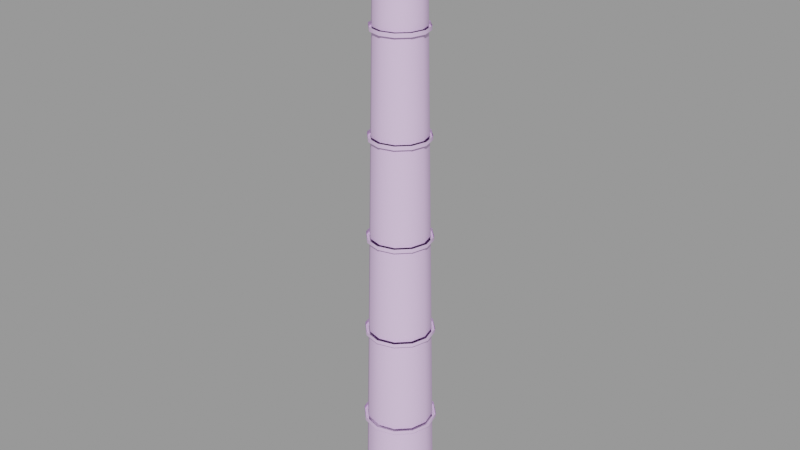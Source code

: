 # Source: smoke_stack_skybox001.blend  (saved by Blender 2.92.15; exported with 4.5.12 LTS)
import bpy
from mathutils import Matrix  # noqa: F401  (used for matrix-valued properties, if any)

bpy.ops.wm.read_factory_settings(use_empty=True)
scene = bpy.context.scene
scene.name = 'smoke_stack_skybox001.qc'

# ---- collections
col_smoke_stack_skybox001 = bpy.data.collections.new('smoke_stack_skybox001'); scene.collection.children.link(col_smoke_stack_skybox001)

# ---- materials (node trees are filled in below, after node groups)
mat_smoke_stack001 = bpy.data.materials.new('smoke_stack001')
mat_smoke_stack001.use_transparent_shadow = False
mat_smoke_stack001.diffuse_color = (0.8168, 0.588, 0.929, 1.0)

# ---- material node trees

# ---- meshes
me_smoke_stack_skybox001_reference = bpy.data.meshes.new('smoke_stack_skybox001_reference')
me_smoke_stack_skybox001_reference.from_pydata([(-3.661, -2e-06, 34.53), (-3.17, 1.83, 34.09), (-3.661, -1e-06, 34.09), (-3.17, 1.83, 34.53), (-1.83, 3.17, 34.09), (-1.83, 3.17, 34.53), (0.0, 3.661, 34.09), (0.0, 3.661, 34.53), (1.83, 3.17, 34.09), (1.83, 3.17, 34.53), (3.17, 1.83, 34.09), (3.17, 1.83, 34.53), (3.661, -1e-06, 34.09), (3.661, -2e-06, 34.53), (3.17, -1.83, 34.09), (3.17, -1.83, 34.53), (1.83, -3.17, 34.09), (1.83, -3.17, 34.53), (0.0, -3.661, 34.09), (0.0, -3.661, 34.53), (-1.83, -3.17, 34.09), (-1.83, -3.17, 34.53), (-3.17, -1.83, 34.09), (-3.17, -1.83, 34.53), (2.205, 3.82, 0.2188), (2.25, 3.897, 0.0), (0.0, 4.5, 0.0), (3.82, 2.205, 0.2188), (3.897, 2.25, 0.0), (4.411, 0.0, 0.2188), (4.5, 0.0, 0.0), (3.82, -2.205, 0.2188), (3.897, -2.25, 0.0), (2.205, -3.82, 0.2188), (2.25, -3.897, 0.0), (0.0, -4.411, 0.2188), (0.0, -4.5, 0.0), (-2.205, -3.82, 0.2188), (-2.25, -3.897, 0.0), (-3.82, -2.205, 0.2188), (-3.897, -2.25, 0.0), (-4.411, 0.0, 0.2188), (-4.5, 0.0, 0.0), (-3.82, 2.205, 0.2188), (-3.897, 2.25, 0.0), (-2.205, 3.82, 0.2188), (-2.25, 3.897, 0.0), (0.0, 4.411, 0.2188), (-1.647, -2.853, 34.09), (0.0, -3.295, 34.09), (1.647, -2.853, 34.09), (2.853, -1.647, 34.09), (3.295, -1e-06, 34.09), (2.853, 1.647, 34.09), (1.647, 2.853, 34.09), (0.0, 3.295, 34.09), (-1.647, 2.853, 34.09), (-2.853, 1.647, 34.09), (-3.295, -1e-06, 34.09), (-2.853, -1.647, 34.09), (-2.269, 1.31, 68.62), (-2.845, -3e-06, 57.41), (-2.62, -3e-06, 68.62), (-2.464, 1.422, 57.41), (-1.31, 2.269, 68.62), (-1.422, 2.464, 57.41), (0.0, 2.62, 68.62), (0.0, 2.845, 57.41), (1.31, 2.269, 68.62), (1.422, 2.464, 57.41), (2.269, 1.31, 68.62), (2.464, 1.422, 57.41), (2.62, -3e-06, 68.62), (2.845, -3e-06, 57.41), (2.269, -1.31, 68.62), (2.464, -1.422, 57.41), (1.31, -2.269, 68.62), (1.422, -2.464, 57.41), (0.0, -2.62, 68.62), (0.0, -2.845, 57.41), (-1.31, -2.269, 68.62), (-1.422, -2.464, 57.41), (-2.269, -1.31, 68.62), (-2.464, -1.422, 57.41), (-3.387, 1.955, 22.66), (-1.76, 3.048, 22.66), (-3.048, 1.76, 22.66), (-3.911, -1e-06, 22.66), (-3.52, -1e-06, 22.66), (-3.387, -1.955, 22.66), (-3.048, -1.76, 22.66), (-1.76, -3.048, 22.66), (-1.955, -3.387, 22.66), (0.0, -3.52, 22.66), (0.0, -3.911, 22.66), (1.76, -3.048, 22.66), (1.955, -3.387, 22.66), (3.048, -1.76, 22.66), (3.387, -1.955, 22.66), (3.52, -1e-06, 22.66), (3.911, -1e-06, 22.66), (3.048, 1.76, 22.66), (3.387, 1.955, 22.66), (1.76, 3.048, 22.66), (1.955, 3.387, 22.66), (0.0, 3.911, 22.66), (0.0, 3.52, 22.66), (-1.955, 3.387, 22.66), (2.911, -3e-06, 70.69), (2.521, 1.455, 71.12), (2.911, -3e-06, 71.12), (2.521, 1.455, 70.69), (1.455, 2.521, 71.12), (1.455, 2.521, 70.69), (0.0, 2.911, 71.12), (0.0, 2.911, 70.69), (-1.455, 2.521, 71.12), (-1.455, 2.521, 70.69), (-2.521, 1.455, 71.12), (-2.521, 1.455, 70.69), (-2.911, -3e-06, 71.12), (-2.911, -3e-06, 70.69), (-2.521, -1.455, 70.69), (-2.521, -1.455, 71.12), (-1.455, -2.521, 71.12), (-1.455, -2.521, 70.69), (0.0, -2.911, 71.12), (0.0, -2.911, 70.69), (1.455, -2.521, 71.12), (1.455, -2.521, 70.69), (2.521, -1.455, 71.12), (2.521, -1.455, 70.69), (-3.911, -1e-06, 23.09), (-3.387, 1.955, 23.09), (-1.955, 3.387, 23.09), (0.0, 3.911, 23.09), (1.955, 3.387, 23.09), (3.387, 1.955, 23.09), (3.911, -1e-06, 23.09), (3.387, -1.955, 23.09), (1.955, -3.387, 23.09), (0.0, -3.911, 23.09), (-1.955, -3.387, 23.09), (-3.387, -1.955, 23.09), (-3.603, 2.08, 11.22), (-1.872, 3.243, 11.22), (-3.243, 1.872, 11.22), (-4.161, 0.0, 11.22), (-3.745, 0.0, 11.22), (-3.603, -2.08, 11.22), (-3.243, -1.872, 11.22), (-1.872, -3.243, 11.22), (-2.08, -3.603, 11.22), (0.0, -3.745, 11.22), (0.0, -4.161, 11.22), (1.872, -3.243, 11.22), (2.08, -3.603, 11.22), (3.243, -1.872, 11.22), (3.603, -2.08, 11.22), (3.745, 0.0, 11.22), (4.161, 0.0, 11.22), (3.243, 1.872, 11.22), (3.603, 2.08, 11.22), (1.872, 3.243, 11.22), (2.08, 3.603, 11.22), (0.0, 4.161, 11.22), (0.0, 3.745, 11.22), (-2.08, 3.603, 11.22), (-4.161, -1e-06, 11.66), (-3.603, 2.08, 11.66), (-2.08, 3.603, 11.66), (0.0, 4.161, 11.66), (2.08, 3.603, 11.66), (3.603, 2.08, 11.66), (4.161, -1e-06, 11.66), (3.603, -2.08, 11.66), (2.08, -3.603, 11.66), (0.0, -4.161, 11.66), (-2.08, -3.603, 11.66), (-3.603, -2.08, 11.66), (-2.464, 1.422, 56.97), (-3.07, -2e-06, 45.97), (-2.845, -2e-06, 56.97), (-2.658, 1.535, 45.97), (-1.422, 2.464, 56.97), (-1.535, 2.658, 45.97), (0.0, 2.845, 56.97), (0.0, 3.07, 45.97), (1.422, 2.464, 56.97), (1.535, 2.658, 45.97), (2.464, 1.422, 56.97), (2.658, 1.535, 45.97), (2.845, -2e-06, 56.97), (3.07, -2e-06, 45.97), (2.464, -1.422, 56.97), (2.658, -1.535, 45.97), (1.422, -2.464, 56.97), (1.535, -2.658, 45.97), (0.0, -2.845, 56.97), (0.0, -3.07, 45.97), (-1.422, -2.464, 56.97), (-1.535, -2.658, 45.97), (-2.464, -1.422, 56.97), (-2.658, -1.535, 45.97), (-2.658, 1.535, 45.53), (-3.295, -2e-06, 34.53), (-3.07, -2e-06, 45.53), (-2.853, 1.647, 34.53), (-1.535, 2.658, 45.53), (-1.647, 2.853, 34.53), (0.0, 3.07, 45.53), (0.0, 3.295, 34.53), (1.535, 2.658, 45.53), (1.647, 2.853, 34.53), (2.658, 1.535, 45.53), (2.853, 1.647, 34.53), (3.07, -2e-06, 45.53), (3.295, -2e-06, 34.53), (2.658, -1.535, 45.53), (2.853, -1.647, 34.53), (1.535, -2.658, 45.53), (1.647, -2.853, 34.53), (0.0, -3.07, 45.53), (0.0, -3.295, 34.53), (-1.535, -2.658, 45.53), (-1.647, -2.853, 34.53), (-2.658, -1.535, 45.53), (-2.853, -1.647, 34.53), (-3.745, -1e-06, 11.66), (-3.243, 1.872, 11.66), (-1.872, 3.243, 11.66), (0.0, 3.745, 11.66), (1.872, 3.243, 11.66), (3.243, 1.872, 11.66), (3.745, -1e-06, 11.66), (3.243, -1.872, 11.66), (1.872, -3.243, 11.66), (0.0, -3.745, 11.66), (-1.872, -3.243, 11.66), (-3.243, -1.872, 11.66), (-3.52, -1e-06, 23.09), (-3.048, 1.76, 23.09), (-1.76, 3.048, 23.09), (0.0, 3.52, 23.09), (1.76, 3.048, 23.09), (3.048, 1.76, 23.09), (3.52, -1e-06, 23.09), (3.048, -1.76, 23.09), (1.76, -3.048, 23.09), (0.0, -3.52, 23.09), (-1.76, -3.048, 23.09), (-3.048, -1.76, 23.09), (-3.161, -2e-06, 56.97), (-2.737, 1.58, 56.97), (-1.58, 2.737, 56.97), (0.0, 3.161, 56.97), (1.58, 2.737, 56.97), (2.737, 1.58, 56.97), (3.161, -2e-06, 56.97), (2.737, -1.58, 56.97), (1.58, -2.737, 56.97), (0.0, -3.161, 56.97), (-1.58, -2.737, 56.97), (-2.737, -1.58, 56.97), (-1.705, 2.954, 45.53), (-2.954, 1.705, 45.53), (-3.411, -2e-06, 45.53), (-2.954, -1.705, 45.53), (-1.705, -2.954, 45.53), (0.0, -3.411, 45.53), (1.705, -2.954, 45.53), (2.954, -1.705, 45.53), (3.411, -2e-06, 45.53), (2.954, 1.705, 45.53), (1.705, 2.954, 45.53), (0.0, 3.411, 45.53), (0.0, -3.97, 0.2188), (-1.985, -3.438, 0.2188), (-3.438, -1.985, 0.2188), (-3.97, 0.0, 0.2188), (-3.438, 1.985, 0.2188), (-1.985, 3.438, 0.2188), (0.0, 3.97, 0.2188), (1.985, 3.438, 0.2188), (3.438, 1.985, 0.2188), (3.97, 0.0, 0.2188), (3.438, -1.985, 0.2188), (1.985, -3.438, 0.2188), (2.622, -3e-06, 69.06), (2.271, 1.311, 70.69), (2.622, -3e-06, 70.69), (2.271, 1.311, 69.06), (1.311, 2.271, 70.69), (1.311, 2.271, 69.06), (0.0, 2.622, 70.69), (0.0, 2.622, 69.06), (-1.311, 2.271, 70.69), (-1.311, 2.271, 69.06), (-2.271, 1.311, 70.69), (-2.271, 1.311, 69.06), (-2.622, -3e-06, 69.06), (-2.622, -3e-06, 70.69), (-2.271, -1.311, 69.06), (-2.271, -1.311, 70.69), (-1.311, -2.271, 70.69), (-1.311, -2.271, 69.06), (0.0, -2.622, 70.69), (0.0, -2.622, 69.06), (1.311, -2.271, 70.69), (1.311, -2.271, 69.06), (2.271, -1.311, 70.69), (2.271, -1.311, 69.06), (-3.411, -2e-06, 45.97), (-2.954, 1.705, 45.97), (-1.705, 2.954, 45.97), (0.0, 3.411, 45.97), (1.705, 2.954, 45.97), (2.954, 1.705, 45.97), (3.411, -2e-06, 45.97), (2.954, -1.705, 45.97), (1.705, -2.954, 45.97), (0.0, -3.411, 45.97), (-1.705, -2.954, 45.97), (-2.954, -1.705, 45.97), (-1.58, 2.737, 57.41), (0.0, 3.161, 57.41), (-2.737, 1.58, 57.41), (-3.161, -3e-06, 57.41), (-2.737, -1.58, 57.41), (-1.58, -2.737, 57.41), (0.0, -3.161, 57.41), (1.58, -2.737, 57.41), (2.737, -1.58, 57.41), (3.161, -3e-06, 57.41), (2.737, 1.58, 57.41), (1.58, 2.737, 57.41), (0.0, 2.911, 68.62), (-1.455, 2.521, 69.06), (0.0, 2.911, 69.06), (-1.455, 2.521, 68.62), (-2.521, 1.455, 69.06), (-2.521, 1.455, 68.62), (-2.911, -3e-06, 69.06), (-2.911, -3e-06, 68.62), (-2.521, -1.455, 68.62), (-2.521, -1.455, 69.06), (-1.455, -2.521, 69.06), (-1.455, -2.521, 68.62), (0.0, -2.911, 69.06), (0.0, -2.911, 68.62), (1.455, -2.521, 69.06), (1.455, -2.521, 68.62), (2.521, -1.455, 69.06), (2.521, -1.455, 68.62), (2.911, -3e-06, 69.06), (2.911, -3e-06, 68.62), (2.521, 1.455, 69.06), (2.521, 1.455, 68.62), (1.455, 2.521, 69.06), (1.455, 2.521, 68.62)], [], [(0, 1, 2), (0, 3, 1), (4, 1, 3), (4, 3, 5), (6, 4, 5), (6, 5, 7), (8, 6, 7), (8, 7, 9), (10, 8, 9), (10, 9, 11), (12, 10, 11), (12, 11, 13), (14, 12, 13), (14, 13, 15), (16, 14, 15), (16, 15, 17), (18, 16, 17), (18, 17, 19), (20, 18, 19), (20, 19, 21), (22, 20, 21), (22, 21, 23), (22, 23, 0), (22, 0, 2), (24, 25, 26), (27, 25, 24), (27, 28, 25), (29, 28, 27), (29, 30, 28), (31, 30, 29), (31, 32, 30), (33, 32, 31), (33, 34, 32), (35, 34, 33), (35, 36, 34), (37, 36, 35), (37, 38, 36), (39, 38, 37), (39, 40, 38), (41, 40, 39), (41, 42, 40), (43, 42, 41), (43, 44, 42), (45, 44, 43), (45, 46, 44), (47, 46, 45), (47, 26, 46), (24, 26, 47), (48, 20, 22), (49, 20, 48), (49, 18, 20), (50, 18, 49), (50, 16, 18), (16, 50, 51), (16, 51, 14), (14, 51, 52), (14, 52, 12), (12, 52, 53), (12, 53, 10), (10, 53, 54), (10, 54, 8), (6, 8, 54), (6, 54, 55), (4, 6, 55), (4, 55, 56), (1, 4, 56), (1, 56, 57), (2, 1, 57), (2, 57, 58), (58, 22, 2), (58, 59, 22), (48, 22, 59), (60, 61, 62), (60, 63, 61), (64, 63, 60), (64, 65, 63), (66, 65, 64), (66, 67, 65), (68, 67, 66), (68, 69, 67), (70, 69, 68), (70, 71, 69), (72, 71, 70), (72, 73, 71), (74, 73, 72), (74, 75, 73), (76, 75, 74), (76, 77, 75), (78, 77, 76), (78, 79, 77), (80, 79, 78), (80, 81, 79), (82, 81, 80), (82, 83, 81), (62, 83, 82), (62, 61, 83), (84, 85, 86), (87, 84, 86), (87, 86, 88), (88, 89, 87), (88, 90, 89), (91, 89, 90), (91, 92, 89), (93, 92, 91), (93, 94, 92), (95, 94, 93), (95, 96, 94), (96, 95, 97), (96, 97, 98), (98, 97, 99), (98, 99, 100), (100, 99, 101), (100, 101, 102), (102, 101, 103), (102, 103, 104), (105, 104, 103), (105, 103, 106), (107, 105, 106), (107, 106, 85), (84, 107, 85), (108, 109, 110), (108, 111, 109), (111, 112, 109), (111, 113, 112), (113, 114, 112), (113, 115, 114), (115, 116, 114), (115, 117, 116), (117, 118, 116), (117, 119, 118), (120, 118, 119), (120, 119, 121), (122, 120, 121), (122, 123, 120), (122, 124, 123), (122, 125, 124), (125, 126, 124), (125, 127, 126), (127, 128, 126), (127, 129, 128), (129, 130, 128), (129, 131, 130), (131, 110, 130), (131, 108, 110), (132, 84, 87), (132, 133, 84), (107, 84, 133), (107, 133, 134), (105, 107, 134), (105, 134, 135), (104, 105, 135), (104, 135, 136), (102, 104, 136), (102, 136, 137), (100, 102, 137), (100, 137, 138), (98, 100, 138), (98, 138, 139), (96, 98, 139), (96, 139, 140), (94, 96, 140), (94, 140, 141), (92, 94, 141), (92, 141, 142), (89, 92, 142), (89, 142, 143), (89, 143, 132), (89, 132, 87), (144, 145, 146), (147, 144, 146), (147, 146, 148), (148, 149, 147), (148, 150, 149), (151, 149, 150), (151, 152, 149), (153, 152, 151), (153, 154, 152), (155, 154, 153), (155, 156, 154), (156, 155, 157), (156, 157, 158), (158, 157, 159), (158, 159, 160), (160, 159, 161), (160, 161, 162), (162, 161, 163), (162, 163, 164), (165, 164, 163), (165, 163, 166), (167, 165, 166), (167, 166, 145), (144, 167, 145), (168, 144, 147), (168, 169, 144), (167, 144, 169), (167, 169, 170), (165, 167, 170), (165, 170, 171), (164, 165, 171), (164, 171, 172), (162, 164, 172), (162, 172, 173), (160, 162, 173), (160, 173, 174), (158, 160, 174), (158, 174, 175), (156, 158, 175), (156, 175, 176), (154, 156, 176), (154, 176, 177), (152, 154, 177), (152, 177, 178), (149, 152, 178), (149, 178, 179), (149, 179, 168), (149, 168, 147), (180, 181, 182), (180, 183, 181), (184, 183, 180), (184, 185, 183), (186, 185, 184), (186, 187, 185), (188, 187, 186), (188, 189, 187), (190, 189, 188), (190, 191, 189), (192, 191, 190), (192, 193, 191), (194, 193, 192), (194, 195, 193), (196, 195, 194), (196, 197, 195), (198, 197, 196), (198, 199, 197), (200, 199, 198), (200, 201, 199), (202, 201, 200), (202, 203, 201), (182, 203, 202), (182, 181, 203), (204, 205, 206), (204, 207, 205), (208, 207, 204), (208, 209, 207), (210, 209, 208), (210, 211, 209), (212, 211, 210), (212, 213, 211), (214, 213, 212), (214, 215, 213), (216, 215, 214), (216, 217, 215), (218, 217, 216), (218, 219, 217), (220, 219, 218), (220, 221, 219), (222, 221, 220), (222, 223, 221), (224, 223, 222), (224, 225, 223), (226, 225, 224), (226, 227, 225), (206, 227, 226), (206, 205, 227), (86, 228, 88), (86, 229, 228), (85, 229, 86), (85, 230, 229), (106, 230, 85), (106, 231, 230), (103, 231, 106), (103, 232, 231), (101, 232, 103), (101, 233, 232), (99, 233, 101), (99, 234, 233), (97, 234, 99), (97, 235, 234), (95, 235, 97), (95, 236, 235), (93, 236, 95), (93, 237, 236), (91, 237, 93), (91, 238, 237), (90, 238, 91), (90, 239, 238), (88, 239, 90), (88, 228, 239), (57, 240, 58), (57, 241, 240), (56, 241, 57), (56, 242, 241), (55, 242, 56), (55, 243, 242), (54, 243, 55), (54, 244, 243), (53, 244, 54), (53, 245, 244), (52, 245, 53), (52, 246, 245), (51, 246, 52), (51, 247, 246), (50, 247, 51), (50, 248, 247), (49, 248, 50), (49, 249, 248), (48, 249, 49), (48, 250, 249), (59, 250, 48), (59, 251, 250), (58, 251, 59), (58, 240, 251), (252, 253, 180), (253, 184, 180), (253, 254, 184), (254, 186, 184), (254, 255, 186), (255, 188, 186), (255, 256, 188), (257, 188, 256), (257, 190, 188), (258, 190, 257), (258, 192, 190), (259, 192, 258), (259, 194, 192), (260, 194, 259), (260, 196, 194), (196, 260, 261), (196, 261, 198), (198, 261, 262), (198, 262, 200), (200, 262, 263), (200, 263, 202), (182, 202, 263), (182, 263, 252), (252, 180, 182), (264, 210, 208), (265, 264, 208), (265, 208, 204), (266, 265, 204), (266, 204, 206), (206, 267, 266), (206, 226, 267), (224, 267, 226), (224, 268, 267), (222, 268, 224), (222, 269, 268), (220, 269, 222), (220, 270, 269), (270, 220, 218), (270, 218, 271), (271, 218, 216), (271, 216, 272), (272, 216, 214), (272, 214, 273), (273, 214, 212), (273, 212, 274), (275, 274, 212), (275, 212, 210), (264, 275, 210), (37, 276, 277), (39, 37, 277), (39, 277, 278), (39, 278, 279), (39, 279, 41), (280, 41, 279), (280, 43, 41), (45, 43, 280), (45, 280, 281), (47, 45, 281), (47, 281, 282), (24, 47, 282), (24, 282, 283), (27, 24, 283), (27, 283, 284), (29, 27, 284), (29, 284, 285), (31, 29, 285), (31, 285, 286), (33, 31, 286), (33, 286, 287), (35, 33, 287), (35, 287, 276), (37, 35, 276), (146, 279, 148), (146, 280, 279), (145, 280, 146), (145, 281, 280), (166, 281, 145), (166, 282, 281), (163, 282, 166), (163, 283, 282), (161, 283, 163), (161, 284, 283), (159, 284, 161), (159, 285, 284), (157, 285, 159), (157, 286, 285), (155, 286, 157), (155, 287, 286), (153, 287, 155), (153, 276, 287), (151, 276, 153), (151, 277, 276), (150, 277, 151), (150, 278, 277), (148, 278, 150), (148, 279, 278), (288, 289, 290), (288, 291, 289), (292, 289, 291), (292, 291, 293), (294, 292, 293), (294, 293, 295), (296, 294, 295), (296, 295, 297), (298, 296, 297), (298, 297, 299), (300, 298, 299), (300, 301, 298), (302, 301, 300), (302, 303, 301), (302, 304, 303), (302, 305, 304), (305, 306, 304), (305, 307, 306), (307, 308, 306), (307, 309, 308), (309, 310, 308), (309, 311, 310), (311, 290, 310), (311, 288, 290), (312, 265, 266), (312, 313, 265), (264, 265, 313), (264, 313, 314), (275, 264, 314), (275, 314, 315), (274, 275, 315), (274, 315, 316), (273, 274, 316), (273, 316, 317), (272, 273, 317), (272, 317, 318), (271, 272, 318), (271, 318, 319), (270, 271, 319), (270, 319, 320), (269, 270, 320), (269, 320, 321), (268, 269, 321), (268, 321, 322), (267, 268, 322), (267, 322, 323), (267, 323, 312), (267, 312, 266), (255, 324, 325), (255, 254, 324), (254, 326, 324), (254, 253, 326), (327, 326, 253), (327, 253, 252), (263, 327, 252), (263, 328, 327), (263, 329, 328), (263, 262, 329), (262, 330, 329), (262, 261, 330), (261, 331, 330), (261, 260, 331), (260, 332, 331), (260, 259, 332), (259, 333, 332), (259, 258, 333), (258, 334, 333), (258, 257, 334), (257, 335, 334), (257, 256, 335), (256, 325, 335), (256, 255, 325), (336, 337, 338), (336, 339, 337), (339, 340, 337), (339, 341, 340), (342, 340, 341), (342, 341, 343), (344, 342, 343), (344, 345, 342), (344, 346, 345), (344, 347, 346), (347, 348, 346), (347, 349, 348), (349, 350, 348), (349, 351, 350), (351, 352, 350), (351, 353, 352), (353, 354, 352), (353, 355, 354), (355, 356, 354), (355, 357, 356), (357, 358, 356), (357, 359, 358), (359, 338, 358), (359, 336, 338), (127, 306, 308), (125, 306, 127), (125, 304, 306), (122, 304, 125), (122, 303, 304), (301, 303, 122), (301, 122, 121), (121, 298, 301), (121, 119, 298), (117, 298, 119), (117, 296, 298), (115, 296, 117), (115, 294, 296), (113, 294, 115), (113, 292, 294), (111, 292, 113), (111, 289, 292), (108, 289, 111), (108, 290, 289), (131, 290, 108), (131, 310, 290), (129, 310, 131), (129, 308, 310), (127, 308, 129), (60, 341, 339), (343, 341, 60), (343, 60, 62), (344, 343, 62), (344, 62, 82), (82, 347, 344), (82, 80, 347), (80, 349, 347), (80, 78, 349), (78, 351, 349), (78, 76, 351), (76, 353, 351), (76, 74, 353), (74, 355, 353), (74, 72, 355), (70, 355, 72), (70, 357, 355), (68, 357, 70), (68, 359, 357), (66, 359, 68), (66, 336, 359), (64, 336, 66), (64, 339, 336), (60, 339, 64)])
me_smoke_stack_skybox001_reference.polygons.foreach_set('use_smooth', [True] * 552)
_k = set([(1, 2), (1, 4), (2, 22), (4, 6), (6, 8), (8, 10), (10, 12), (12, 14), (14, 16), (16, 18), (18, 20), (20, 22), (24, 27), (24, 47), (27, 29), (29, 31), (31, 33), (33, 35), (35, 37), (37, 39), (39, 41), (41, 43), (43, 45), (45, 47), (48, 49), (48, 59), (49, 50), (50, 51), (51, 52), (52, 53), (53, 54), (54, 55), (55, 56), (56, 57), (57, 58), (58, 59), (60, 62), (60, 64), (62, 82), (64, 66), (66, 68), (68, 70), (70, 72), (72, 74), (74, 76), (76, 78), (78, 80), (80, 82), (84, 87), (84, 107), (85, 86), (85, 106), (86, 88), (87, 89), (88, 90), (89, 92), (90, 91), (91, 93), (92, 94), (93, 95), (94, 96), (95, 97), (96, 98), (97, 99), (98, 100), (99, 101), (100, 102), (101, 103), (102, 104), (103, 106), (104, 105), (105, 107), (108, 111), (108, 131), (111, 113), (113, 115), (115, 117), (117, 119), (119, 121), (121, 122), (122, 125), (125, 127), (127, 129), (129, 131), (144, 147), (144, 167), (145, 146), (145, 166), (146, 148), (147, 149), (148, 150), (149, 152), (150, 151), (151, 153), (152, 154), (153, 155), (154, 156), (155, 157), (156, 158), (157, 159), (158, 160), (159, 161), (160, 162), (161, 163), (162, 164), (163, 166), (164, 165), (165, 167), (180, 182), (180, 184), (182, 202), (184, 186), (186, 188), (188, 190), (190, 192), (192, 194), (194, 196), (196, 198), (198, 200), (200, 202), (204, 206), (204, 208), (206, 226), (208, 210), (210, 212), (212, 214), (214, 216), (216, 218), (218, 220), (220, 222), (222, 224), (224, 226), (252, 253), (252, 263), (253, 254), (254, 255), (255, 256), (256, 257), (257, 258), (258, 259), (259, 260), (260, 261), (261, 262), (262, 263), (264, 265), (264, 275), (265, 266), (266, 267), (267, 268), (268, 269), (269, 270), (270, 271), (271, 272), (272, 273), (273, 274), (274, 275), (276, 277), (276, 287), (277, 278), (278, 279), (279, 280), (280, 281), (281, 282), (282, 283), (283, 284), (284, 285), (285, 286), (286, 287), (289, 290), (289, 292), (290, 310), (292, 294), (294, 296), (296, 298), (298, 301), (301, 303), (303, 304), (304, 306), (306, 308), (308, 310), (336, 339), (336, 359), (339, 341), (341, 343), (343, 344), (344, 347), (347, 349), (349, 351), (351, 353), (353, 355), (355, 357), (357, 359)])
me_smoke_stack_skybox001_reference.attributes.new('sharp_edge', 'BOOLEAN', 'EDGE').data.foreach_set('value', [ (min(e.vertices), max(e.vertices)) in _k for e in me_smoke_stack_skybox001_reference.edges])
_uv = me_smoke_stack_skybox001_reference.uv_layers.new(name='UVMap')
_uv.uv.foreach_set('vector', [0.06966, 0.4608, 0.0478, 0.4574, 0.06966, 0.4574, 0.06966, 0.4608, 0.0478, 0.4608, 0.0478, 0.4574, 0.02593, 0.4574, 0.0478, 0.4574, 0.0478, 0.4608, 0.02593, 0.4574, 0.0478, 0.4608, 0.02593, 0.4608, 0.004065, 0.4574, 0.02593, 0.4574, 0.02593, 0.4608, 0.004065, 0.4574, 0.02593, 0.4608, 0.004065, 0.4608, 0.2446, 0.4574, 0.2665, 0.4574, 0.2665, 0.4608, 0.2446, 0.4574, 0.2665, 0.4608, 0.2446, 0.4608, 0.2227, 0.4574, 0.2446, 0.4574, 0.2446, 0.4608, 0.2227, 0.4574, 0.2446, 0.4608, 0.2227, 0.4608, 0.2009, 0.4574, 0.2227, 0.4574, 0.2227, 0.4608, 0.2009, 0.4574, 0.2227, 0.4608, 0.2009, 0.4608, 0.179, 0.4574, 0.2009, 0.4574, 0.2009, 0.4608, 0.179, 0.4574, 0.2009, 0.4608, 0.179, 0.4608, 0.1571, 0.4574, 0.179, 0.4574, 0.179, 0.4608, 0.1571, 0.4574, 0.179, 0.4608, 0.1571, 0.4608, 0.1353, 0.4574, 0.1571, 0.4574, 0.1571, 0.4608, 0.1353, 0.4574, 0.1571, 0.4608, 0.1353, 0.4608, 0.1134, 0.4574, 0.1353, 0.4574, 0.1353, 0.4608, 0.1134, 0.4574, 0.1353, 0.4608, 0.1134, 0.4608, 0.09153, 0.4574, 0.1134, 0.4574, 0.1134, 0.4608, 0.09153, 0.4574, 0.1134, 0.4608, 0.09153, 0.4608, 0.09153, 0.4574, 0.09153, 0.4608, 0.06966, 0.4608, 0.09153, 0.4574, 0.06966, 0.4608, 0.06966, 0.4574, 0.367, 0.4233, 0.3678, 0.4228, 0.3744, 0.4474, 0.3493, 0.4056, 0.3678, 0.4228, 0.367, 0.4233, 0.3493, 0.4056, 0.3498, 0.4048, 0.3678, 0.4228, 0.3251, 0.3991, 0.3498, 0.4048, 0.3493, 0.4056, 0.3251, 0.3991, 0.3251, 0.3982, 0.3498, 0.4048, 0.301, 0.4056, 0.3251, 0.3982, 0.3251, 0.3991, 0.301, 0.4056, 0.3005, 0.4048, 0.3251, 0.3982, 0.2833, 0.4233, 0.3005, 0.4048, 0.301, 0.4056, 0.2833, 0.4233, 0.2825, 0.4228, 0.3005, 0.4048, 0.2768, 0.4474, 0.2825, 0.4228, 0.2833, 0.4233, 0.2768, 0.4474, 0.2759, 0.4474, 0.2825, 0.4228, 0.2833, 0.4716, 0.2759, 0.4474, 0.2768, 0.4474, 0.2833, 0.4716, 0.2825, 0.4721, 0.2759, 0.4474, 0.301, 0.4893, 0.2825, 0.4721, 0.2833, 0.4716, 0.301, 0.4893, 0.3005, 0.4901, 0.2825, 0.4721, 0.3251, 0.4958, 0.3005, 0.4901, 0.301, 0.4893, 0.3251, 0.4958, 0.3251, 0.4967, 0.3005, 0.4901, 0.3493, 0.4893, 0.3251, 0.4967, 0.3251, 0.4958, 0.3493, 0.4893, 0.3498, 0.4901, 0.3251, 0.4967, 0.367, 0.4716, 0.3498, 0.4901, 0.3493, 0.4893, 0.367, 0.4716, 0.3678, 0.4721, 0.3498, 0.4901, 0.3735, 0.4474, 0.3678, 0.4721, 0.367, 0.4716, 0.3735, 0.4474, 0.3744, 0.4474, 0.3678, 0.4721, 0.367, 0.4233, 0.3744, 0.4474, 0.3735, 0.4474, 0.3627, 0.9689, 0.3668, 0.9713, 0.3492, 0.9889, 0.3685, 0.9473, 0.3668, 0.9713, 0.3627, 0.9689, 0.3685, 0.9473, 0.3733, 0.9473, 0.3668, 0.9713, 0.3627, 0.9256, 0.3733, 0.9473, 0.3685, 0.9473, 0.3627, 0.9256, 0.3668, 0.9232, 0.3733, 0.9473, 0.3668, 0.9232, 0.3627, 0.9256, 0.3468, 0.9098, 0.3668, 0.9232, 0.3468, 0.9098, 0.3492, 0.9056, 0.3492, 0.9056, 0.3468, 0.9098, 0.3251, 0.904, 0.3492, 0.9056, 0.3251, 0.904, 0.3251, 0.8992, 0.3251, 0.8992, 0.3251, 0.904, 0.3035, 0.9098, 0.3251, 0.8992, 0.3035, 0.9098, 0.3011, 0.9056, 0.3011, 0.9056, 0.3035, 0.9098, 0.2876, 0.9256, 0.3011, 0.9056, 0.2876, 0.9256, 0.2835, 0.9232, 0.277, 0.9473, 0.2835, 0.9232, 0.2876, 0.9256, 0.277, 0.9473, 0.2876, 0.9256, 0.2818, 0.9473, 0.2835, 0.9713, 0.277, 0.9473, 0.2818, 0.9473, 0.2835, 0.9713, 0.2818, 0.9473, 0.2876, 0.9689, 0.3011, 0.9889, 0.2835, 0.9713, 0.2876, 0.9689, 0.3011, 0.9889, 0.2876, 0.9689, 0.3035, 0.9848, 0.3251, 0.9954, 0.3011, 0.9889, 0.3035, 0.9848, 0.3251, 0.9954, 0.3035, 0.9848, 0.3251, 0.9906, 0.3251, 0.9906, 0.3492, 0.9889, 0.3251, 0.9954, 0.3251, 0.9906, 0.3468, 0.9848, 0.3492, 0.9889, 0.3627, 0.9689, 0.3492, 0.9889, 0.3468, 0.9848, 0.0478, 0.9094, 0.06966, 0.7622, 0.06966, 0.9094, 0.0478, 0.9094, 0.0478, 0.7622, 0.06966, 0.7622, 0.02593, 0.9094, 0.0478, 0.7622, 0.0478, 0.9094, 0.02593, 0.9094, 0.02593, 0.7622, 0.0478, 0.7622, 0.004065, 0.9094, 0.02593, 0.7622, 0.02593, 0.9094, 0.004065, 0.9094, 0.004065, 0.7622, 0.02593, 0.7622, 0.2446, 0.9094, 0.2665, 0.7622, 0.2665, 0.9094, 0.2446, 0.9094, 0.2446, 0.7622, 0.2665, 0.7622, 0.2227, 0.9094, 0.2446, 0.7622, 0.2446, 0.9094, 0.2227, 0.9094, 0.2227, 0.7622, 0.2446, 0.7622, 0.2009, 0.9094, 0.2227, 0.7622, 0.2227, 0.9094, 0.2009, 0.9094, 0.2009, 0.7622, 0.2227, 0.7622, 0.179, 0.9094, 0.2009, 0.7622, 0.2009, 0.9094, 0.179, 0.9094, 0.179, 0.7622, 0.2009, 0.7622, 0.1571, 0.9094, 0.179, 0.7622, 0.179, 0.9094, 0.1571, 0.9094, 0.1571, 0.7622, 0.179, 0.7622, 0.1353, 0.9094, 0.1571, 0.7622, 0.1571, 0.9094, 0.1353, 0.9094, 0.1353, 0.7622, 0.1571, 0.7622, 0.1134, 0.9094, 0.1353, 0.7622, 0.1353, 0.9094, 0.1134, 0.9094, 0.1134, 0.7622, 0.1353, 0.7622, 0.09153, 0.9094, 0.1134, 0.7622, 0.1134, 0.9094, 0.09153, 0.9094, 0.09153, 0.7622, 0.1134, 0.7622, 0.06966, 0.9094, 0.09153, 0.7622, 0.09153, 0.9094, 0.06966, 0.9094, 0.06966, 0.7622, 0.09153, 0.7622, 0.3011, 0.7888, 0.2876, 0.7688, 0.3035, 0.7846, 0.3251, 0.7953, 0.3011, 0.7888, 0.3035, 0.7846, 0.3251, 0.7953, 0.3035, 0.7846, 0.3251, 0.7904, 0.3251, 0.7904, 0.3492, 0.7888, 0.3251, 0.7953, 0.3251, 0.7904, 0.3468, 0.7846, 0.3492, 0.7888, 0.3627, 0.7688, 0.3492, 0.7888, 0.3468, 0.7846, 0.3627, 0.7688, 0.3669, 0.7712, 0.3492, 0.7888, 0.3685, 0.7471, 0.3669, 0.7712, 0.3627, 0.7688, 0.3685, 0.7471, 0.3733, 0.7471, 0.3669, 0.7712, 0.3627, 0.7254, 0.3733, 0.7471, 0.3685, 0.7471, 0.3627, 0.7254, 0.3669, 0.723, 0.3733, 0.7471, 0.3669, 0.723, 0.3627, 0.7254, 0.3468, 0.7095, 0.3669, 0.723, 0.3468, 0.7095, 0.3492, 0.7053, 0.3492, 0.7053, 0.3468, 0.7095, 0.3251, 0.7037, 0.3492, 0.7053, 0.3251, 0.7037, 0.3251, 0.6989, 0.3251, 0.6989, 0.3251, 0.7037, 0.3035, 0.7095, 0.3251, 0.6989, 0.3035, 0.7095, 0.3011, 0.7053, 0.3011, 0.7053, 0.3035, 0.7095, 0.2876, 0.7254, 0.3011, 0.7053, 0.2876, 0.7254, 0.2834, 0.723, 0.277, 0.7471, 0.2834, 0.723, 0.2876, 0.7254, 0.277, 0.7471, 0.2876, 0.7254, 0.2818, 0.7471, 0.2834, 0.7712, 0.277, 0.7471, 0.2818, 0.7471, 0.2834, 0.7712, 0.2818, 0.7471, 0.2876, 0.7688, 0.3011, 0.7888, 0.2834, 0.7712, 0.2876, 0.7688, 0.2009, 0.9377, 0.2227, 0.9411, 0.2009, 0.9411, 0.2009, 0.9377, 0.2227, 0.9377, 0.2227, 0.9411, 0.2227, 0.9377, 0.2446, 0.9411, 0.2227, 0.9411, 0.2227, 0.9377, 0.2446, 0.9377, 0.2446, 0.9411, 0.2446, 0.9377, 0.2665, 0.9411, 0.2446, 0.9411, 0.2446, 0.9377, 0.2665, 0.9377, 0.2665, 0.9411, 0.004065, 0.9377, 0.02593, 0.9411, 0.004065, 0.9411, 0.004065, 0.9377, 0.02593, 0.9377, 0.02593, 0.9411, 0.02593, 0.9377, 0.0478, 0.9411, 0.02593, 0.9411, 0.02593, 0.9377, 0.0478, 0.9377, 0.0478, 0.9411, 0.06966, 0.9411, 0.0478, 0.9411, 0.0478, 0.9377, 0.06966, 0.9411, 0.0478, 0.9377, 0.06966, 0.9377, 0.09153, 0.9377, 0.06966, 0.9411, 0.06966, 0.9377, 0.09153, 0.9377, 0.09153, 0.9411, 0.06966, 0.9411, 0.09153, 0.9377, 0.1134, 0.9411, 0.09153, 0.9411, 0.09153, 0.9377, 0.1134, 0.9377, 0.1134, 0.9411, 0.1134, 0.9377, 0.1353, 0.9411, 0.1134, 0.9411, 0.1134, 0.9377, 0.1353, 0.9377, 0.1353, 0.9411, 0.1353, 0.9377, 0.1571, 0.9411, 0.1353, 0.9411, 0.1353, 0.9377, 0.1571, 0.9377, 0.1571, 0.9411, 0.1571, 0.9377, 0.179, 0.9411, 0.1571, 0.9411, 0.1571, 0.9377, 0.179, 0.9377, 0.179, 0.9411, 0.179, 0.9377, 0.2009, 0.9411, 0.179, 0.9411, 0.179, 0.9377, 0.2009, 0.9377, 0.2009, 0.9411, 0.06966, 0.3107, 0.0478, 0.3073, 0.06966, 0.3073, 0.06966, 0.3107, 0.0478, 0.3107, 0.0478, 0.3073, 0.02593, 0.3073, 0.0478, 0.3073, 0.0478, 0.3107, 0.02593, 0.3073, 0.0478, 0.3107, 0.02593, 0.3107, 0.004065, 0.3073, 0.02593, 0.3073, 0.02593, 0.3107, 0.004065, 0.3073, 0.02593, 0.3107, 0.004065, 0.3107, 0.2446, 0.3073, 0.2665, 0.3073, 0.2665, 0.3107, 0.2446, 0.3073, 0.2665, 0.3107, 0.2446, 0.3107, 0.2227, 0.3073, 0.2446, 0.3073, 0.2446, 0.3107, 0.2227, 0.3073, 0.2446, 0.3107, 0.2227, 0.3107, 0.2009, 0.3073, 0.2227, 0.3073, 0.2227, 0.3107, 0.2009, 0.3073, 0.2227, 0.3107, 0.2009, 0.3107, 0.179, 0.3073, 0.2009, 0.3073, 0.2009, 0.3107, 0.179, 0.3073, 0.2009, 0.3107, 0.179, 0.3107, 0.1571, 0.3073, 0.179, 0.3073, 0.179, 0.3107, 0.1571, 0.3073, 0.179, 0.3107, 0.1571, 0.3107, 0.1353, 0.3073, 0.1571, 0.3073, 0.1571, 0.3107, 0.1353, 0.3073, 0.1571, 0.3107, 0.1353, 0.3107, 0.1134, 0.3073, 0.1353, 0.3073, 0.1353, 0.3107, 0.1134, 0.3073, 0.1353, 0.3107, 0.1134, 0.3107, 0.09153, 0.3073, 0.1134, 0.3073, 0.1134, 0.3107, 0.09153, 0.3073, 0.1134, 0.3107, 0.09153, 0.3107, 0.09153, 0.3073, 0.09153, 0.3107, 0.06966, 0.3107, 0.09153, 0.3073, 0.06966, 0.3107, 0.06966, 0.3073, 0.301, 0.589, 0.2875, 0.5689, 0.3034, 0.5848, 0.3251, 0.5955, 0.301, 0.589, 0.3034, 0.5848, 0.3251, 0.5955, 0.3034, 0.5848, 0.3251, 0.5906, 0.3251, 0.5906, 0.3493, 0.589, 0.3251, 0.5955, 0.3251, 0.5906, 0.3469, 0.5848, 0.3493, 0.589, 0.3628, 0.5689, 0.3493, 0.589, 0.3469, 0.5848, 0.3628, 0.5689, 0.3669, 0.5713, 0.3493, 0.589, 0.3686, 0.5472, 0.3669, 0.5713, 0.3628, 0.5689, 0.3686, 0.5472, 0.3734, 0.5472, 0.3669, 0.5713, 0.3628, 0.5255, 0.3734, 0.5472, 0.3686, 0.5472, 0.3628, 0.5255, 0.3669, 0.5231, 0.3734, 0.5472, 0.3669, 0.5231, 0.3628, 0.5255, 0.3469, 0.5096, 0.3669, 0.5231, 0.3469, 0.5096, 0.3493, 0.5054, 0.3493, 0.5054, 0.3469, 0.5096, 0.3251, 0.5038, 0.3493, 0.5054, 0.3251, 0.5038, 0.3251, 0.499, 0.3251, 0.499, 0.3251, 0.5038, 0.3034, 0.5096, 0.3251, 0.499, 0.3034, 0.5096, 0.301, 0.5054, 0.301, 0.5054, 0.3034, 0.5096, 0.2875, 0.5255, 0.301, 0.5054, 0.2875, 0.5255, 0.2834, 0.5231, 0.2769, 0.5472, 0.2834, 0.5231, 0.2875, 0.5255, 0.2769, 0.5472, 0.2875, 0.5255, 0.2817, 0.5472, 0.2834, 0.5713, 0.2769, 0.5472, 0.2817, 0.5472, 0.2834, 0.5713, 0.2817, 0.5472, 0.2875, 0.5689, 0.301, 0.589, 0.2834, 0.5713, 0.2875, 0.5689, 0.06966, 0.1606, 0.0478, 0.1572, 0.06966, 0.1572, 0.06966, 0.1606, 0.0478, 0.1606, 0.0478, 0.1572, 0.02593, 0.1572, 0.0478, 0.1572, 0.0478, 0.1606, 0.02593, 0.1572, 0.0478, 0.1606, 0.02593, 0.1606, 0.004065, 0.1572, 0.02593, 0.1572, 0.02593, 0.1606, 0.004065, 0.1572, 0.02593, 0.1606, 0.004065, 0.1606, 0.2446, 0.1572, 0.2665, 0.1572, 0.2665, 0.1606, 0.2446, 0.1572, 0.2665, 0.1606, 0.2446, 0.1606, 0.2227, 0.1572, 0.2446, 0.1572, 0.2446, 0.1606, 0.2227, 0.1572, 0.2446, 0.1606, 0.2227, 0.1606, 0.2009, 0.1572, 0.2227, 0.1572, 0.2227, 0.1606, 0.2009, 0.1572, 0.2227, 0.1606, 0.2009, 0.1606, 0.179, 0.1572, 0.2009, 0.1572, 0.2009, 0.1606, 0.179, 0.1572, 0.2009, 0.1606, 0.179, 0.1606, 0.1571, 0.1572, 0.179, 0.1572, 0.179, 0.1606, 0.1571, 0.1572, 0.179, 0.1606, 0.1571, 0.1606, 0.1353, 0.1572, 0.1571, 0.1572, 0.1571, 0.1606, 0.1353, 0.1572, 0.1571, 0.1606, 0.1353, 0.1606, 0.1134, 0.1572, 0.1353, 0.1572, 0.1353, 0.1606, 0.1134, 0.1572, 0.1353, 0.1606, 0.1134, 0.1606, 0.09153, 0.1572, 0.1134, 0.1572, 0.1134, 0.1606, 0.09153, 0.1572, 0.1134, 0.1606, 0.09153, 0.1606, 0.09153, 0.1572, 0.09153, 0.1606, 0.06966, 0.1606, 0.09153, 0.1572, 0.06966, 0.1606, 0.06966, 0.1572, 0.0478, 0.7564, 0.06966, 0.6121, 0.06966, 0.7564, 0.0478, 0.7564, 0.0478, 0.6121, 0.06966, 0.6121, 0.02593, 0.7564, 0.0478, 0.6121, 0.0478, 0.7564, 0.02593, 0.7564, 0.02593, 0.6121, 0.0478, 0.6121, 0.004065, 0.7564, 0.02593, 0.6121, 0.02593, 0.7564, 0.004065, 0.7564, 0.004065, 0.6121, 0.02593, 0.6121, 0.2446, 0.7564, 0.2665, 0.6121, 0.2665, 0.7564, 0.2446, 0.7564, 0.2446, 0.6121, 0.2665, 0.6121, 0.2227, 0.7564, 0.2446, 0.6121, 0.2446, 0.7564, 0.2227, 0.7564, 0.2227, 0.6121, 0.2446, 0.6121, 0.2009, 0.7564, 0.2227, 0.6121, 0.2227, 0.7564, 0.2009, 0.7564, 0.2009, 0.6121, 0.2227, 0.6121, 0.179, 0.7564, 0.2009, 0.6121, 0.2009, 0.7564, 0.179, 0.7564, 0.179, 0.6121, 0.2009, 0.6121, 0.1571, 0.7564, 0.179, 0.6121, 0.179, 0.7564, 0.1571, 0.7564, 0.1571, 0.6121, 0.179, 0.6121, 0.1353, 0.7564, 0.1571, 0.6121, 0.1571, 0.7564, 0.1353, 0.7564, 0.1353, 0.6121, 0.1571, 0.6121, 0.1134, 0.7564, 0.1353, 0.6121, 0.1353, 0.7564, 0.1134, 0.7564, 0.1134, 0.6121, 0.1353, 0.6121, 0.09153, 0.7564, 0.1134, 0.6121, 0.1134, 0.7564, 0.09153, 0.7564, 0.09153, 0.6121, 0.1134, 0.6121, 0.06966, 0.7564, 0.09153, 0.6121, 0.09153, 0.7564, 0.06966, 0.7564, 0.06966, 0.6121, 0.09153, 0.6121, 0.0478, 0.6063, 0.06966, 0.462, 0.06966, 0.6063, 0.0478, 0.6063, 0.0478, 0.462, 0.06966, 0.462, 0.02593, 0.6063, 0.0478, 0.462, 0.0478, 0.6063, 0.02593, 0.6063, 0.02593, 0.462, 0.0478, 0.462, 0.004065, 0.6063, 0.02593, 0.462, 0.02593, 0.6063, 0.004065, 0.6063, 0.004065, 0.462, 0.02593, 0.462, 0.2446, 0.6063, 0.2665, 0.462, 0.2665, 0.6063, 0.2446, 0.6063, 0.2446, 0.462, 0.2665, 0.462, 0.2227, 0.6063, 0.2446, 0.462, 0.2446, 0.6063, 0.2227, 0.6063, 0.2227, 0.462, 0.2446, 0.462, 0.2009, 0.6063, 0.2227, 0.462, 0.2227, 0.6063, 0.2009, 0.6063, 0.2009, 0.462, 0.2227, 0.462, 0.179, 0.6063, 0.2009, 0.462, 0.2009, 0.6063, 0.179, 0.6063, 0.179, 0.462, 0.2009, 0.462, 0.1571, 0.6063, 0.179, 0.462, 0.179, 0.6063, 0.1571, 0.6063, 0.1571, 0.462, 0.179, 0.462, 0.1353, 0.6063, 0.1571, 0.462, 0.1571, 0.6063, 0.1353, 0.6063, 0.1353, 0.462, 0.1571, 0.462, 0.1134, 0.6063, 0.1353, 0.462, 0.1353, 0.6063, 0.1134, 0.6063, 0.1134, 0.462, 0.1353, 0.462, 0.09153, 0.6063, 0.1134, 0.462, 0.1134, 0.6063, 0.09153, 0.6063, 0.09153, 0.462, 0.1134, 0.462, 0.06966, 0.6063, 0.09153, 0.462, 0.09153, 0.6063, 0.06966, 0.6063, 0.06966, 0.462, 0.09153, 0.462, 0.0478, 0.3061, 0.06966, 0.1618, 0.06966, 0.3061, 0.0478, 0.3061, 0.0478, 0.1618, 0.06966, 0.1618, 0.02593, 0.3061, 0.0478, 0.1618, 0.0478, 0.3061, 0.02593, 0.3061, 0.02593, 0.1618, 0.0478, 0.1618, 0.004065, 0.3061, 0.02593, 0.1618, 0.02593, 0.3061, 0.004065, 0.3061, 0.004065, 0.1618, 0.02593, 0.1618, 0.2446, 0.3061, 0.2665, 0.1618, 0.2665, 0.3061, 0.2446, 0.3061, 0.2446, 0.1618, 0.2665, 0.1618, 0.2227, 0.3061, 0.2446, 0.1618, 0.2446, 0.3061, 0.2227, 0.3061, 0.2227, 0.1618, 0.2446, 0.1618, 0.2009, 0.3061, 0.2227, 0.1618, 0.2227, 0.3061, 0.2009, 0.3061, 0.2009, 0.1618, 0.2227, 0.1618, 0.179, 0.3061, 0.2009, 0.1618, 0.2009, 0.3061, 0.179, 0.3061, 0.179, 0.1618, 0.2009, 0.1618, 0.1571, 0.3061, 0.179, 0.1618, 0.179, 0.3061, 0.1571, 0.3061, 0.1571, 0.1618, 0.179, 0.1618, 0.1353, 0.3061, 0.1571, 0.1618, 0.1571, 0.3061, 0.1353, 0.3061, 0.1353, 0.1618, 0.1571, 0.1618, 0.1134, 0.3061, 0.1353, 0.1618, 0.1353, 0.3061, 0.1134, 0.3061, 0.1134, 0.1618, 0.1353, 0.1618, 0.09153, 0.3061, 0.1134, 0.1618, 0.1134, 0.3061, 0.09153, 0.3061, 0.09153, 0.1618, 0.1134, 0.1618, 0.06966, 0.3061, 0.09153, 0.1618, 0.09153, 0.3061, 0.06966, 0.3061, 0.06966, 0.1618, 0.09153, 0.1618, 0.0478, 0.4562, 0.06966, 0.3119, 0.06966, 0.4562, 0.0478, 0.4562, 0.0478, 0.3119, 0.06966, 0.3119, 0.02593, 0.4562, 0.0478, 0.3119, 0.0478, 0.4562, 0.02593, 0.4562, 0.02593, 0.3119, 0.0478, 0.3119, 0.004065, 0.4562, 0.02593, 0.3119, 0.02593, 0.4562, 0.004065, 0.4562, 0.004065, 0.3119, 0.02593, 0.3119, 0.2446, 0.4562, 0.2665, 0.3119, 0.2665, 0.4562, 0.2446, 0.4562, 0.2446, 0.3119, 0.2665, 0.3119, 0.2227, 0.4562, 0.2446, 0.3119, 0.2446, 0.4562, 0.2227, 0.4562, 0.2227, 0.3119, 0.2446, 0.3119, 0.2009, 0.4562, 0.2227, 0.3119, 0.2227, 0.4562, 0.2009, 0.4562, 0.2009, 0.3119, 0.2227, 0.3119, 0.179, 0.4562, 0.2009, 0.3119, 0.2009, 0.4562, 0.179, 0.4562, 0.179, 0.3119, 0.2009, 0.3119, 0.1571, 0.4562, 0.179, 0.3119, 0.179, 0.4562, 0.1571, 0.4562, 0.1571, 0.3119, 0.179, 0.3119, 0.1353, 0.4562, 0.1571, 0.3119, 0.1571, 0.4562, 0.1353, 0.4562, 0.1353, 0.3119, 0.1571, 0.3119, 0.1134, 0.4562, 0.1353, 0.3119, 0.1353, 0.4562, 0.1134, 0.4562, 0.1134, 0.3119, 0.1353, 0.3119, 0.09153, 0.4562, 0.1134, 0.3119, 0.1134, 0.4562, 0.09153, 0.4562, 0.09153, 0.3119, 0.1134, 0.3119, 0.06966, 0.4562, 0.09153, 0.3119, 0.09153, 0.4562, 0.06966, 0.4562, 0.06966, 0.3119, 0.09153, 0.3119, 0.4272, 0.496, 0.4033, 0.4896, 0.4057, 0.4854, 0.4033, 0.4896, 0.3899, 0.4696, 0.4057, 0.4854, 0.4033, 0.4896, 0.3857, 0.472, 0.3899, 0.4696, 0.3857, 0.472, 0.3841, 0.448, 0.3899, 0.4696, 0.3857, 0.472, 0.3793, 0.448, 0.3841, 0.448, 0.3793, 0.448, 0.3899, 0.4265, 0.3841, 0.448, 0.3793, 0.448, 0.3857, 0.4241, 0.3899, 0.4265, 0.4033, 0.4065, 0.3899, 0.4265, 0.3857, 0.4241, 0.4033, 0.4065, 0.4057, 0.4107, 0.3899, 0.4265, 0.4272, 0.4001, 0.4057, 0.4107, 0.4033, 0.4065, 0.4272, 0.4001, 0.4272, 0.4049, 0.4057, 0.4107, 0.4512, 0.4065, 0.4272, 0.4049, 0.4272, 0.4001, 0.4512, 0.4065, 0.4488, 0.4107, 0.4272, 0.4049, 0.4688, 0.4241, 0.4488, 0.4107, 0.4512, 0.4065, 0.4688, 0.4241, 0.4646, 0.4265, 0.4488, 0.4107, 0.4646, 0.4265, 0.4688, 0.4241, 0.4752, 0.448, 0.4646, 0.4265, 0.4752, 0.448, 0.4704, 0.448, 0.4704, 0.448, 0.4752, 0.448, 0.4688, 0.472, 0.4704, 0.448, 0.4688, 0.472, 0.4646, 0.4696, 0.4646, 0.4696, 0.4688, 0.472, 0.4512, 0.4896, 0.4646, 0.4696, 0.4512, 0.4896, 0.4488, 0.4854, 0.4272, 0.4912, 0.4488, 0.4854, 0.4512, 0.4896, 0.4272, 0.4912, 0.4512, 0.4896, 0.4272, 0.496, 0.4272, 0.496, 0.4057, 0.4854, 0.4272, 0.4912, 0.3856, 0.2723, 0.384, 0.2483, 0.3898, 0.2699, 0.4032, 0.2899, 0.3856, 0.2723, 0.3898, 0.2699, 0.4032, 0.2899, 0.3898, 0.2699, 0.4056, 0.2857, 0.4272, 0.2963, 0.4032, 0.2899, 0.4056, 0.2857, 0.4272, 0.2963, 0.4056, 0.2857, 0.4272, 0.2915, 0.4272, 0.2915, 0.4513, 0.2899, 0.4272, 0.2963, 0.4272, 0.2915, 0.4489, 0.2857, 0.4513, 0.2899, 0.4647, 0.2699, 0.4513, 0.2899, 0.4489, 0.2857, 0.4647, 0.2699, 0.4688, 0.2723, 0.4513, 0.2899, 0.4705, 0.2483, 0.4688, 0.2723, 0.4647, 0.2699, 0.4705, 0.2483, 0.4753, 0.2483, 0.4688, 0.2723, 0.4647, 0.2267, 0.4753, 0.2483, 0.4705, 0.2483, 0.4647, 0.2267, 0.4688, 0.2243, 0.4753, 0.2483, 0.4688, 0.2243, 0.4647, 0.2267, 0.4489, 0.2108, 0.4688, 0.2243, 0.4489, 0.2108, 0.4513, 0.2067, 0.4513, 0.2067, 0.4489, 0.2108, 0.4272, 0.2051, 0.4513, 0.2067, 0.4272, 0.2051, 0.4272, 0.2003, 0.4272, 0.2003, 0.4272, 0.2051, 0.4056, 0.2108, 0.4272, 0.2003, 0.4056, 0.2108, 0.4032, 0.2067, 0.4032, 0.2067, 0.4056, 0.2108, 0.3898, 0.2267, 0.4032, 0.2067, 0.3898, 0.2267, 0.3856, 0.2243, 0.3792, 0.2483, 0.3856, 0.2243, 0.3898, 0.2267, 0.3792, 0.2483, 0.3898, 0.2267, 0.384, 0.2483, 0.3856, 0.2723, 0.3792, 0.2483, 0.384, 0.2483, 0.2833, 0.4716, 0.2817, 0.4474, 0.2875, 0.4692, 0.301, 0.4893, 0.2833, 0.4716, 0.2875, 0.4692, 0.301, 0.4893, 0.2875, 0.4692, 0.3034, 0.4851, 0.301, 0.4893, 0.3034, 0.4851, 0.3251, 0.4909, 0.301, 0.4893, 0.3251, 0.4909, 0.3251, 0.4958, 0.3469, 0.4851, 0.3251, 0.4958, 0.3251, 0.4909, 0.3469, 0.4851, 0.3493, 0.4893, 0.3251, 0.4958, 0.367, 0.4716, 0.3493, 0.4893, 0.3469, 0.4851, 0.367, 0.4716, 0.3469, 0.4851, 0.3628, 0.4692, 0.3735, 0.4474, 0.367, 0.4716, 0.3628, 0.4692, 0.3735, 0.4474, 0.3628, 0.4692, 0.3686, 0.4474, 0.367, 0.4233, 0.3735, 0.4474, 0.3686, 0.4474, 0.367, 0.4233, 0.3686, 0.4474, 0.3628, 0.4257, 0.3493, 0.4056, 0.367, 0.4233, 0.3628, 0.4257, 0.3493, 0.4056, 0.3628, 0.4257, 0.3469, 0.4098, 0.3251, 0.3991, 0.3493, 0.4056, 0.3469, 0.4098, 0.3251, 0.3991, 0.3469, 0.4098, 0.3251, 0.404, 0.301, 0.4056, 0.3251, 0.3991, 0.3251, 0.404, 0.301, 0.4056, 0.3251, 0.404, 0.3034, 0.4098, 0.2833, 0.4233, 0.301, 0.4056, 0.3034, 0.4098, 0.2833, 0.4233, 0.3034, 0.4098, 0.2875, 0.4257, 0.2768, 0.4474, 0.2833, 0.4233, 0.2875, 0.4257, 0.2768, 0.4474, 0.2875, 0.4257, 0.2817, 0.4474, 0.2833, 0.4716, 0.2768, 0.4474, 0.2817, 0.4474, 0.0478, 0.156, 0.06966, 0.01166, 0.06966, 0.156, 0.0478, 0.156, 0.0478, 0.01166, 0.06966, 0.01166, 0.02593, 0.156, 0.0478, 0.01166, 0.0478, 0.156, 0.02593, 0.156, 0.02593, 0.01166, 0.0478, 0.01166, 0.004065, 0.156, 0.02593, 0.01166, 0.02593, 0.156, 0.004065, 0.156, 0.004065, 0.01166, 0.02593, 0.01166, 0.2446, 0.156, 0.2665, 0.01166, 0.2665, 0.156, 0.2446, 0.156, 0.2446, 0.01166, 0.2665, 0.01166, 0.2227, 0.156, 0.2446, 0.01166, 0.2446, 0.156, 0.2227, 0.156, 0.2227, 0.01166, 0.2446, 0.01166, 0.2009, 0.156, 0.2227, 0.01166, 0.2227, 0.156, 0.2009, 0.156, 0.2009, 0.01166, 0.2227, 0.01166, 0.179, 0.156, 0.2009, 0.01166, 0.2009, 0.156, 0.179, 0.156, 0.179, 0.01166, 0.2009, 0.01166, 0.1571, 0.156, 0.179, 0.01166, 0.179, 0.156, 0.1571, 0.156, 0.1571, 0.01166, 0.179, 0.01166, 0.1353, 0.156, 0.1571, 0.01166, 0.1571, 0.156, 0.1353, 0.156, 0.1353, 0.01166, 0.1571, 0.01166, 0.1134, 0.156, 0.1353, 0.01166, 0.1353, 0.156, 0.1134, 0.156, 0.1134, 0.01166, 0.1353, 0.01166, 0.09153, 0.156, 0.1134, 0.01166, 0.1134, 0.156, 0.09153, 0.156, 0.09153, 0.01166, 0.1134, 0.01166, 0.06966, 0.156, 0.09153, 0.01166, 0.09153, 0.156, 0.06966, 0.156, 0.06966, 0.01166, 0.09153, 0.01166, 0.2009, 0.9152, 0.2227, 0.9365, 0.2009, 0.9365, 0.2009, 0.9152, 0.2227, 0.9152, 0.2227, 0.9365, 0.2446, 0.9365, 0.2227, 0.9365, 0.2227, 0.9152, 0.2446, 0.9365, 0.2227, 0.9152, 0.2446, 0.9152, 0.2665, 0.9365, 0.2446, 0.9365, 0.2446, 0.9152, 0.2665, 0.9365, 0.2446, 0.9152, 0.2665, 0.9152, 0.02593, 0.9365, 0.004065, 0.9365, 0.004065, 0.9152, 0.02593, 0.9365, 0.004065, 0.9152, 0.02593, 0.9152, 0.0478, 0.9365, 0.02593, 0.9365, 0.02593, 0.9152, 0.0478, 0.9365, 0.02593, 0.9152, 0.0478, 0.9152, 0.06966, 0.9152, 0.0478, 0.9365, 0.0478, 0.9152, 0.06966, 0.9152, 0.06966, 0.9365, 0.0478, 0.9365, 0.09153, 0.9152, 0.06966, 0.9365, 0.06966, 0.9152, 0.09153, 0.9152, 0.09153, 0.9365, 0.06966, 0.9365, 0.09153, 0.9152, 0.1134, 0.9365, 0.09153, 0.9365, 0.09153, 0.9152, 0.1134, 0.9152, 0.1134, 0.9365, 0.1134, 0.9152, 0.1353, 0.9365, 0.1134, 0.9365, 0.1134, 0.9152, 0.1353, 0.9152, 0.1353, 0.9365, 0.1353, 0.9152, 0.1571, 0.9365, 0.1353, 0.9365, 0.1353, 0.9152, 0.1571, 0.9152, 0.1571, 0.9365, 0.1571, 0.9152, 0.179, 0.9365, 0.1571, 0.9365, 0.1571, 0.9152, 0.179, 0.9152, 0.179, 0.9365, 0.179, 0.9152, 0.2009, 0.9365, 0.179, 0.9365, 0.179, 0.9152, 0.2009, 0.9152, 0.2009, 0.9365, 0.06966, 0.6109, 0.0478, 0.6075, 0.06966, 0.6075, 0.06966, 0.6109, 0.0478, 0.6109, 0.0478, 0.6075, 0.02593, 0.6075, 0.0478, 0.6075, 0.0478, 0.6109, 0.02593, 0.6075, 0.0478, 0.6109, 0.02593, 0.6109, 0.004065, 0.6075, 0.02593, 0.6075, 0.02593, 0.6109, 0.004065, 0.6075, 0.02593, 0.6109, 0.004065, 0.6109, 0.2446, 0.6075, 0.2665, 0.6075, 0.2665, 0.6109, 0.2446, 0.6075, 0.2665, 0.6109, 0.2446, 0.6109, 0.2227, 0.6075, 0.2446, 0.6075, 0.2446, 0.6109, 0.2227, 0.6075, 0.2446, 0.6109, 0.2227, 0.6109, 0.2009, 0.6075, 0.2227, 0.6075, 0.2227, 0.6109, 0.2009, 0.6075, 0.2227, 0.6109, 0.2009, 0.6109, 0.179, 0.6075, 0.2009, 0.6075, 0.2009, 0.6109, 0.179, 0.6075, 0.2009, 0.6109, 0.179, 0.6109, 0.1571, 0.6075, 0.179, 0.6075, 0.179, 0.6109, 0.1571, 0.6075, 0.179, 0.6109, 0.1571, 0.6109, 0.1353, 0.6075, 0.1571, 0.6075, 0.1571, 0.6109, 0.1353, 0.6075, 0.1571, 0.6109, 0.1353, 0.6109, 0.1134, 0.6075, 0.1353, 0.6075, 0.1353, 0.6109, 0.1134, 0.6075, 0.1353, 0.6109, 0.1134, 0.6109, 0.09153, 0.6075, 0.1134, 0.6075, 0.1134, 0.6109, 0.09153, 0.6075, 0.1134, 0.6109, 0.09153, 0.6109, 0.09153, 0.6075, 0.09153, 0.6109, 0.06966, 0.6109, 0.09153, 0.6075, 0.06966, 0.6109, 0.06966, 0.6075, 0.004065, 0.7576, 0.02593, 0.761, 0.004065, 0.761, 0.004065, 0.7576, 0.02593, 0.7576, 0.02593, 0.761, 0.02593, 0.7576, 0.0478, 0.761, 0.02593, 0.761, 0.02593, 0.7576, 0.0478, 0.7576, 0.0478, 0.761, 0.06966, 0.761, 0.0478, 0.761, 0.0478, 0.7576, 0.06966, 0.761, 0.0478, 0.7576, 0.06966, 0.7576, 0.09153, 0.7576, 0.06966, 0.761, 0.06966, 0.7576, 0.09153, 0.7576, 0.09153, 0.761, 0.06966, 0.761, 0.09153, 0.7576, 0.1134, 0.761, 0.09153, 0.761, 0.09153, 0.7576, 0.1134, 0.7576, 0.1134, 0.761, 0.1134, 0.7576, 0.1353, 0.761, 0.1134, 0.761, 0.1134, 0.7576, 0.1353, 0.7576, 0.1353, 0.761, 0.1353, 0.7576, 0.1571, 0.761, 0.1353, 0.761, 0.1353, 0.7576, 0.1571, 0.7576, 0.1571, 0.761, 0.1571, 0.7576, 0.179, 0.761, 0.1571, 0.761, 0.1571, 0.7576, 0.179, 0.7576, 0.179, 0.761, 0.179, 0.7576, 0.2009, 0.761, 0.179, 0.761, 0.179, 0.7576, 0.2009, 0.7576, 0.2009, 0.761, 0.2009, 0.7576, 0.2227, 0.761, 0.2009, 0.761, 0.2009, 0.7576, 0.2227, 0.7576, 0.2227, 0.761, 0.2227, 0.7576, 0.2446, 0.761, 0.2227, 0.761, 0.2227, 0.7576, 0.2446, 0.7576, 0.2446, 0.761, 0.2446, 0.7576, 0.2665, 0.761, 0.2446, 0.761, 0.2446, 0.7576, 0.2665, 0.7576, 0.2665, 0.761, 0.004065, 0.9106, 0.02593, 0.914, 0.004065, 0.914, 0.004065, 0.9106, 0.02593, 0.9106, 0.02593, 0.914, 0.02593, 0.9106, 0.0478, 0.914, 0.02593, 0.914, 0.02593, 0.9106, 0.0478, 0.9106, 0.0478, 0.914, 0.06966, 0.914, 0.0478, 0.914, 0.0478, 0.9106, 0.06966, 0.914, 0.0478, 0.9106, 0.06966, 0.9106, 0.09153, 0.9106, 0.06966, 0.914, 0.06966, 0.9106, 0.09153, 0.9106, 0.09153, 0.914, 0.06966, 0.914, 0.09153, 0.9106, 0.1134, 0.914, 0.09153, 0.914, 0.09153, 0.9106, 0.1134, 0.9106, 0.1134, 0.914, 0.1134, 0.9106, 0.1353, 0.914, 0.1134, 0.914, 0.1134, 0.9106, 0.1353, 0.9106, 0.1353, 0.914, 0.1353, 0.9106, 0.1571, 0.914, 0.1353, 0.914, 0.1353, 0.9106, 0.1571, 0.9106, 0.1571, 0.914, 0.1571, 0.9106, 0.179, 0.914, 0.1571, 0.914, 0.1571, 0.9106, 0.179, 0.9106, 0.179, 0.914, 0.179, 0.9106, 0.2009, 0.914, 0.179, 0.914, 0.179, 0.9106, 0.2009, 0.9106, 0.2009, 0.914, 0.2009, 0.9106, 0.2227, 0.914, 0.2009, 0.914, 0.2009, 0.9106, 0.2227, 0.9106, 0.2227, 0.914, 0.2227, 0.9106, 0.2446, 0.914, 0.2227, 0.914, 0.2227, 0.9106, 0.2446, 0.9106, 0.2446, 0.914, 0.2446, 0.9106, 0.2665, 0.914, 0.2446, 0.914, 0.2446, 0.9106, 0.2665, 0.9106, 0.2665, 0.914, 0.4751, 0.8467, 0.4703, 0.8467, 0.4646, 0.8251, 0.4687, 0.8706, 0.4703, 0.8467, 0.4751, 0.8467, 0.4687, 0.8706, 0.4646, 0.8682, 0.4703, 0.8467, 0.4512, 0.8881, 0.4646, 0.8682, 0.4687, 0.8706, 0.4512, 0.8881, 0.4488, 0.884, 0.4646, 0.8682, 0.4272, 0.8898, 0.4488, 0.884, 0.4512, 0.8881, 0.4272, 0.8898, 0.4512, 0.8881, 0.4272, 0.8945, 0.4272, 0.8945, 0.4057, 0.884, 0.4272, 0.8898, 0.4272, 0.8945, 0.4033, 0.8881, 0.4057, 0.884, 0.3858, 0.8706, 0.4057, 0.884, 0.4033, 0.8881, 0.3858, 0.8706, 0.3899, 0.8682, 0.4057, 0.884, 0.3794, 0.8467, 0.3899, 0.8682, 0.3858, 0.8706, 0.3794, 0.8467, 0.3842, 0.8467, 0.3899, 0.8682, 0.3858, 0.8228, 0.3842, 0.8467, 0.3794, 0.8467, 0.3858, 0.8228, 0.3899, 0.8251, 0.3842, 0.8467, 0.4033, 0.8053, 0.3899, 0.8251, 0.3858, 0.8228, 0.4033, 0.8053, 0.4057, 0.8094, 0.3899, 0.8251, 0.4272, 0.7989, 0.4057, 0.8094, 0.4033, 0.8053, 0.4272, 0.7989, 0.4272, 0.8036, 0.4057, 0.8094, 0.4512, 0.8053, 0.4272, 0.8036, 0.4272, 0.7989, 0.4512, 0.8053, 0.4488, 0.8094, 0.4272, 0.8036, 0.4687, 0.8228, 0.4488, 0.8094, 0.4512, 0.8053, 0.4687, 0.8228, 0.4646, 0.8251, 0.4488, 0.8094, 0.4751, 0.8467, 0.4646, 0.8251, 0.4687, 0.8228, 0.4057, 0.6855, 0.4033, 0.6897, 0.3858, 0.6722, 0.4272, 0.6961, 0.4033, 0.6897, 0.4057, 0.6855, 0.4272, 0.6961, 0.4057, 0.6855, 0.4272, 0.6913, 0.4512, 0.6897, 0.4272, 0.6961, 0.4272, 0.6913, 0.4512, 0.6897, 0.4272, 0.6913, 0.4488, 0.6855, 0.4488, 0.6855, 0.4687, 0.6722, 0.4512, 0.6897, 0.4488, 0.6855, 0.4645, 0.6698, 0.4687, 0.6722, 0.4645, 0.6698, 0.4751, 0.6483, 0.4687, 0.6722, 0.4645, 0.6698, 0.4703, 0.6483, 0.4751, 0.6483, 0.4703, 0.6483, 0.4687, 0.6244, 0.4751, 0.6483, 0.4703, 0.6483, 0.4645, 0.6268, 0.4687, 0.6244, 0.4645, 0.6268, 0.4512, 0.6069, 0.4687, 0.6244, 0.4645, 0.6268, 0.4488, 0.611, 0.4512, 0.6069, 0.4488, 0.611, 0.4272, 0.6004, 0.4512, 0.6069, 0.4488, 0.611, 0.4272, 0.6052, 0.4272, 0.6004, 0.4057, 0.611, 0.4272, 0.6004, 0.4272, 0.6052, 0.4057, 0.611, 0.4033, 0.6069, 0.4272, 0.6004, 0.39, 0.6268, 0.4033, 0.6069, 0.4057, 0.611, 0.39, 0.6268, 0.3858, 0.6244, 0.4033, 0.6069, 0.3842, 0.6483, 0.3858, 0.6244, 0.39, 0.6268, 0.3842, 0.6483, 0.3794, 0.6483, 0.3858, 0.6244, 0.39, 0.6698, 0.3794, 0.6483, 0.3842, 0.6483, 0.39, 0.6698, 0.3858, 0.6722, 0.3794, 0.6483, 0.4057, 0.6855, 0.3858, 0.6722, 0.39, 0.6698])
me_smoke_stack_skybox001_reference.materials.append(mat_smoke_stack001)
me_smoke_stack_skybox001_reference.use_remesh_fix_poles = True
me_smoke_stack_skybox001_reference.use_remesh_preserve_attributes = False
me_smoke_stack_skybox001_reference.use_mirror_vertex_groups = False
me_smoke_stack_skybox001_reference.update()
me_smoke_stack_skybox001_reference.normals_split_custom_set([tuple(v) for v in zip(*[iter([-1.0, -5.721e-07, -9.554e-13, -0.866, 0.5, 4.837e-08, -1.0, 3.83e-07, 9.366e-13, -1.0, -5.721e-07, -9.554e-13, -0.866, 0.5, 0.0, -0.866, 0.5, 4.837e-08, -0.5, 0.866, 0.0, -0.866, 0.5, 4.837e-08, -0.866, 0.5, 0.0, -0.5, 0.866, 0.0, -0.866, 0.5, 0.0, -0.5, 0.866, 0.0, 2.563e-06, 1.0, 0.0, -0.5, 0.866, 0.0, -0.5, 0.866, 0.0, 2.563e-06, 1.0, 0.0, -0.5, 0.866, 0.0, -6.364e-06, 1.0, 0.0, 0.5, 0.866, 0.0, 2.563e-06, 1.0, 0.0, -6.364e-06, 1.0, 0.0, 0.5, 0.866, 0.0, -6.364e-06, 1.0, 0.0, 0.5, 0.866, 0.0, 0.866, 0.5, 0.0, 0.5, 0.866, 0.0, 0.5, 0.866, 0.0, 0.866, 0.5, 0.0, 0.5, 0.866, 0.0, 0.866, 0.5, 4.837e-08, 1.0, -4.125e-06, -4.838e-08, 0.866, 0.5, 0.0, 0.866, 0.5, 4.837e-08, 1.0, -4.125e-06, -4.838e-08, 0.866, 0.5, 4.837e-08, 1.0, 3.958e-06, 4.838e-08, 0.866, -0.5, -4.837e-08, 1.0, -4.125e-06, -4.838e-08, 1.0, 3.958e-06, 4.838e-08, 0.866, -0.5, -4.837e-08, 1.0, 3.958e-06, 4.838e-08, 0.866, -0.5, 0.0, 0.5, -0.866, 0.0, 0.866, -0.5, -4.837e-08, 0.866, -0.5, 0.0, 0.5, -0.866, 0.0, 0.866, -0.5, 0.0, 0.5, -0.866, 0.0, -4.459e-06, -1.0, 0.0, 0.5, -0.866, 0.0, 0.5, -0.866, 0.0, -4.459e-06, -1.0, 0.0, 0.5, -0.866, 0.0, 4.459e-06, -1.0, 0.0, -0.5, -0.866, 0.0, -4.459e-06, -1.0, 0.0, 4.459e-06, -1.0, 0.0, -0.5, -0.866, 0.0, 4.459e-06, -1.0, 0.0, -0.5, -0.866, 0.0, -0.866, -0.5, -4.837e-08, -0.5, -0.866, 0.0, -0.5, -0.866, 0.0, -0.866, -0.5, -4.837e-08, -0.5, -0.866, 0.0, -0.866, -0.5, 0.0, -0.866, -0.5, -4.837e-08, -0.866, -0.5, 0.0, -1.0, -5.721e-07, -9.554e-13, -0.866, -0.5, -4.837e-08, -1.0, -5.721e-07, -9.554e-13, -1.0, 3.83e-07, 9.366e-13, 0.463, 0.802, 0.3774, 0.463, 0.802, 0.3774, -5.696e-06, 0.926, 0.3774, 0.802, 0.463, 0.3774, 0.463, 0.802, 0.3774, 0.463, 0.802, 0.3774, 0.802, 0.463, 0.3774, 0.802, 0.463, 0.3774, 0.463, 0.802, 0.3774, 0.926, 1.684e-06, 0.3774, 0.802, 0.463, 0.3774, 0.802, 0.463, 0.3774, 0.926, 1.684e-06, 0.3774, 0.926, 5.472e-06, 0.3774, 0.802, 0.463, 0.3774, 0.802, -0.463, 0.3774, 0.926, 5.472e-06, 0.3774, 0.926, 1.684e-06, 0.3774, 0.802, -0.463, 0.3774, 0.802, -0.463, 0.3774, 0.926, 5.472e-06, 0.3774, 0.463, -0.802, 0.3774, 0.802, -0.463, 0.3774, 0.802, -0.463, 0.3774, 0.463, -0.802, 0.3774, 0.463, -0.802, 0.3774, 0.802, -0.463, 0.3774, 1.91e-06, -0.926, 0.3774, 0.463, -0.802, 0.3774, 0.463, -0.802, 0.3774, 1.91e-06, -0.926, 0.3774, 5.696e-06, -0.926, 0.3774, 0.463, -0.802, 0.3774, -0.463, -0.802, 0.3774, 5.696e-06, -0.926, 0.3774, 1.91e-06, -0.926, 0.3774, -0.463, -0.802, 0.3774, -0.463, -0.802, 0.3774, 5.696e-06, -0.926, 0.3774, -0.802, -0.463, 0.3774, -0.463, -0.802, 0.3774, -0.463, -0.802, 0.3774, -0.802, -0.463, 0.3774, -0.802, -0.463, 0.3774, -0.463, -0.802, 0.3774, -0.926, -1.684e-06, 0.3774, -0.802, -0.463, 0.3774, -0.802, -0.463, 0.3774, -0.926, -1.684e-06, 0.3774, -0.926, -5.472e-06, 0.3774, -0.802, -0.463, 0.3774, -0.802, 0.463, 0.3774, -0.926, -5.472e-06, 0.3774, -0.926, -1.684e-06, 0.3774, -0.802, 0.463, 0.3774, -0.802, 0.463, 0.3774, -0.926, -5.472e-06, 0.3774, -0.463, 0.802, 0.3774, -0.802, 0.463, 0.3774, -0.802, 0.463, 0.3774, -0.463, 0.802, 0.3774, -0.463, 0.802, 0.3774, -0.802, 0.463, 0.3774, -1.91e-06, 0.926, 0.3774, -0.463, 0.802, 0.3774, -0.463, 0.802, 0.3774, -1.91e-06, 0.926, 0.3774, -5.696e-06, 0.926, 0.3774, -0.463, 0.802, 0.3774, 0.463, 0.802, 0.3774, -5.696e-06, 0.926, 0.3774, -1.91e-06, 0.926, 0.3774, -8.366e-08, 0.0, -1.0, 0.0, 0.0, -1.0, -2.606e-13, 0.0, -1.0, -1.581e-06, 0.0, -1.0, 0.0, 0.0, -1.0, -8.366e-08, 0.0, -1.0, -1.581e-06, 0.0, -1.0, -1.347e-06, 0.0, -1.0, 0.0, 0.0, -1.0, -1.673e-07, 0.0, -1.0, -1.347e-06, 0.0, -1.0, -1.581e-06, 0.0, -1.0, -1.673e-07, 0.0, -1.0, 1.054e-07, 0.0, -1.0, -1.347e-06, 0.0, -1.0, 1.054e-07, 0.0, -1.0, -1.673e-07, 0.0, -1.0, 6.363e-07, 0.0, -1.0, 1.054e-07, 0.0, -1.0, 6.363e-07, 0.0, -1.0, 7.116e-07, 0.0, -1.0, 7.116e-07, 0.0, -1.0, 6.363e-07, 0.0, -1.0, 0.0, 0.0, -1.0, 7.116e-07, 0.0, -1.0, 0.0, 0.0, -1.0, 2.108e-07, 0.0, -1.0, 2.108e-07, 0.0, -1.0, 0.0, 0.0, -1.0, 7.598e-06, 0.0, -1.0, 2.108e-07, 0.0, -1.0, 7.598e-06, 0.0, -1.0, 6.601e-06, 0.0, -1.0, 6.601e-06, 0.0, -1.0, 7.598e-06, 0.0, -1.0, 6.693e-07, 0.0, -1.0, 6.601e-06, 0.0, -1.0, 6.693e-07, 0.0, -1.0, 3.821e-12, 0.0, -1.0, -1.212e-06, 0.0, -1.0, 3.821e-12, 0.0, -1.0, 6.693e-07, 0.0, -1.0, -1.212e-06, 0.0, -1.0, 6.693e-07, 0.0, -1.0, -1.273e-06, 0.0, -1.0, 1.212e-06, 0.0, -1.0, -1.212e-06, 0.0, -1.0, -1.273e-06, 0.0, -1.0, 1.212e-06, 0.0, -1.0, -1.273e-06, 0.0, -1.0, 6.032e-07, 0.0, -1.0, -6.601e-06, 0.0, -1.0, 1.212e-06, 0.0, -1.0, 6.032e-07, 0.0, -1.0, -6.601e-06, 0.0, -1.0, 6.032e-07, 0.0, -1.0, -7.598e-06, 0.0, -1.0, -2.108e-07, 0.0, -1.0, -6.601e-06, 0.0, -1.0, -7.598e-06, 0.0, -1.0, -2.108e-07, 0.0, -1.0, -7.598e-06, 0.0, -1.0, 8.366e-08, 0.0, -1.0, 8.366e-08, 0.0, -1.0, -2.606e-13, 0.0, -1.0, -2.108e-07, 0.0, -1.0, 8.366e-08, 0.0, -1.0, -3.66e-12, 0.0, -1.0, -2.606e-13, 0.0, -1.0, -8.366e-08, 0.0, -1.0, -2.606e-13, 0.0, -1.0, -3.66e-12, 0.0, -1.0, -0.8659, 0.4999, 0.02005, -0.9998, 9.853e-08, 0.02005, -0.9998, -9.886e-07, 0.02005, -0.8659, 0.4999, 0.02005, -0.8659, 0.4999, 0.02005, -0.9998, 9.853e-08, 0.02005, -0.4999, 0.8659, 0.02005, -0.8659, 0.4999, 0.02005, -0.8659, 0.4999, 0.02005, -0.4999, 0.8659, 0.02005, -0.4999, 0.8659, 0.02005, -0.8659, 0.4999, 0.02005, -9.691e-07, 0.9998, 0.02005, -0.4999, 0.8659, 0.02005, -0.4999, 0.8659, 0.02005, -9.691e-07, 0.9998, 0.02005, 5.912e-08, 0.9998, 0.02005, -0.4999, 0.8659, 0.02005, 0.4999, 0.8659, 0.02005, 5.912e-08, 0.9998, 0.02005, -9.691e-07, 0.9998, 0.02005, 0.4999, 0.8659, 0.02005, 0.4999, 0.8659, 0.02005, 5.912e-08, 0.9998, 0.02005, 0.8659, 0.4999, 0.02005, 0.4999, 0.8659, 0.02005, 0.4999, 0.8659, 0.02005, 0.8659, 0.4999, 0.02005, 0.8659, 0.4999, 0.02005, 0.4999, 0.8659, 0.02005, 0.9998, 9.789e-07, 0.02005, 0.8659, 0.4999, 0.02005, 0.8659, 0.4999, 0.02005, 0.9998, 9.789e-07, 0.02005, 0.9998, -8.868e-08, 0.02005, 0.8659, 0.4999, 0.02005, 0.8659, -0.4999, 0.02005, 0.9998, -8.868e-08, 0.02005, 0.9998, 9.789e-07, 0.02005, 0.8659, -0.4999, 0.02005, 0.8659, -0.4999, 0.02005, 0.9998, -8.868e-08, 0.02005, 0.4999, -0.8659, 0.02005, 0.8659, -0.4999, 0.02005, 0.8659, -0.4999, 0.02005, 0.4999, -0.8659, 0.02005, 0.4999, -0.8659, 0.02005, 0.8659, -0.4999, 0.02005, 1.018e-06, -0.9998, 0.02005, 0.4999, -0.8659, 0.02005, 0.4999, -0.8659, 0.02005, 1.018e-06, -0.9998, 0.02005, -3.941e-08, -0.9998, 0.02005, 0.4999, -0.8659, 0.02005, -0.4999, -0.8659, 0.02005, -3.941e-08, -0.9998, 0.02005, 1.018e-06, -0.9998, 0.02005, -0.4999, -0.8659, 0.02005, -0.4999, -0.8659, 0.02005, -3.941e-08, -0.9998, 0.02005, -0.8659, -0.4999, 0.02005, -0.4999, -0.8659, 0.02005, -0.4999, -0.8659, 0.02005, -0.8659, -0.4999, 0.02005, -0.8659, -0.4999, 0.02005, -0.4999, -0.8659, 0.02005, -0.9998, -9.886e-07, 0.02005, -0.8659, -0.4999, 0.02005, -0.8659, -0.4999, 0.02005, -0.9998, -9.886e-07, 0.02005, -0.9998, 9.853e-08, 0.02005, -0.8659, -0.4999, 0.02005, -1.085e-06, 0.0, -1.0, -2.788e-06, 0.0, -1.0, -5.575e-07, 0.0, -1.0, -9.237e-08, 0.0, -1.0, -1.085e-06, 0.0, -1.0, -5.575e-07, 0.0, -1.0, -9.237e-08, 0.0, -1.0, -5.575e-07, 0.0, -1.0, -7.331e-08, 0.0, -1.0, -7.331e-08, 0.0, -1.0, -2.361e-06, 0.0, -1.0, -9.237e-08, 0.0, -1.0, -7.331e-08, 0.0, -1.0, -2.771e-06, 0.0, -1.0, -2.361e-06, 0.0, -1.0, -9.128e-07, 0.0, -1.0, -2.361e-06, 0.0, -1.0, -2.771e-06, 0.0, -1.0, -9.128e-07, 0.0, -1.0, -5.902e-07, 0.0, -1.0, -2.361e-06, 0.0, -1.0, -7.331e-08, 0.0, -1.0, -5.902e-07, 0.0, -1.0, -9.128e-07, 0.0, -1.0, -7.331e-08, 0.0, -1.0, 1.847e-07, 0.0, -1.0, -5.902e-07, 0.0, -1.0, 1.115e-06, 0.0, -1.0, 1.847e-07, 0.0, -1.0, -7.331e-08, 0.0, -1.0, 1.115e-06, 0.0, -1.0, 1.155e-06, 0.0, -1.0, 1.847e-07, 0.0, -1.0, 1.155e-06, 0.0, -1.0, 1.115e-06, 0.0, -1.0, -5.575e-07, 0.0, -1.0, 1.155e-06, 0.0, -1.0, -5.575e-07, 0.0, -1.0, -6.235e-07, 0.0, -1.0, -6.235e-07, 0.0, -1.0, -5.575e-07, 0.0, -1.0, 0.0, 0.0, -1.0, -6.235e-07, 0.0, -1.0, 0.0, 0.0, -1.0, 9.237e-08, 0.0, -1.0, 9.237e-08, 0.0, -1.0, 0.0, 0.0, -1.0, 5.575e-07, 0.0, -1.0, 9.237e-08, 0.0, -1.0, 5.575e-07, 0.0, -1.0, 1.085e-06, 0.0, -1.0, 1.085e-06, 0.0, -1.0, 5.575e-07, 0.0, -1.0, 2.23e-06, 0.0, -1.0, 1.085e-06, 0.0, -1.0, 2.23e-06, 0.0, -1.0, 2.494e-06, 0.0, -1.0, -9.237e-08, 0.0, -1.0, 2.494e-06, 0.0, -1.0, 2.23e-06, 0.0, -1.0, -9.237e-08, 0.0, -1.0, 2.23e-06, 0.0, -1.0, 0.0, 0.0, -1.0, -3.118e-06, 0.0, -1.0, -9.237e-08, 0.0, -1.0, 0.0, 0.0, -1.0, -3.118e-06, 0.0, -1.0, 0.0, 0.0, -1.0, -2.788e-06, 0.0, -1.0, -1.085e-06, 0.0, -1.0, -3.118e-06, 0.0, -1.0, -2.788e-06, 0.0, -1.0, 1.0, -6.413e-06, 0.0, 0.866, 0.5, 0.0, 1.0, 6.413e-06, 0.0, 1.0, -6.413e-06, 0.0, 0.866, 0.5, 0.0, 0.866, 0.5, 0.0, 0.866, 0.5, 0.0, 0.5, 0.866, 0.0, 0.866, 0.5, 0.0, 0.866, 0.5, 0.0, 0.5, 0.866, 0.0, 0.5, 0.866, 0.0, 0.5, 0.866, 0.0, -6.384e-06, 1.0, 0.0, 0.5, 0.866, 0.0, 0.5, 0.866, 0.0, 6.384e-06, 1.0, 0.0, -6.384e-06, 1.0, 0.0, 6.384e-06, 1.0, 0.0, -0.5, 0.866, 0.0, -6.384e-06, 1.0, 0.0, 6.384e-06, 1.0, 0.0, -0.5, 0.866, 0.0, -0.5, 0.866, 0.0, -0.5, 0.866, 0.0, -0.866, 0.5, 0.0, -0.5, 0.866, 0.0, -0.5, 0.866, 0.0, -0.866, 0.5, 0.0, -0.866, 0.5, 0.0, -1.0, -2.455e-09, 0.0, -0.866, 0.5, 0.0, -0.866, 0.5, 0.0, -1.0, -2.455e-09, 0.0, -0.866, 0.5, 0.0, -1.0, 0.0, 0.0, -0.866, -0.5, 0.0, -1.0, -2.455e-09, 0.0, -1.0, 0.0, 0.0, -0.866, -0.5, 0.0, -0.866, -0.5, 0.0, -1.0, -2.455e-09, 0.0, -0.866, -0.5, 0.0, -0.5, -0.866, 0.0, -0.866, -0.5, 0.0, -0.866, -0.5, 0.0, -0.5, -0.866, 0.0, -0.5, -0.866, 0.0, -0.5, -0.866, 0.0, 6.364e-06, -1.0, 0.0, -0.5, -0.866, 0.0, -0.5, -0.866, 0.0, -6.364e-06, -1.0, 0.0, 6.364e-06, -1.0, 0.0, -6.364e-06, -1.0, 0.0, 0.5, -0.866, 0.0, 6.364e-06, -1.0, 0.0, -6.364e-06, -1.0, 0.0, 0.5, -0.866, 0.0, 0.5, -0.866, 0.0, 0.5, -0.866, 0.0, 0.866, -0.5, 0.0, 0.5, -0.866, 0.0, 0.5, -0.866, 0.0, 0.866, -0.5, 0.0, 0.866, -0.5, 0.0, 0.866, -0.5, 0.0, 1.0, 6.413e-06, 0.0, 0.866, -0.5, 0.0, 0.866, -0.5, 0.0, 1.0, -6.413e-06, 0.0, 1.0, 6.413e-06, 0.0, -1.0, -9.6e-07, 0.0, -0.866, 0.5, 0.0, -1.0, -1.11e-06, 0.0, -1.0, -9.6e-07, 0.0, -0.866, 0.5, 0.0, -0.866, 0.5, 0.0, -0.5, 0.866, 0.0, -0.866, 0.5, 0.0, -0.866, 0.5, 0.0, -0.5, 0.866, 0.0, -0.866, 0.5, 0.0, -0.5, 0.866, 0.0, 4.763e-06, 1.0, 0.0, -0.5, 0.866, 0.0, -0.5, 0.866, 0.0, 4.763e-06, 1.0, 0.0, -0.5, 0.866, 0.0, -2.946e-06, 1.0, 0.0, 0.5, 0.866, 0.0, 4.763e-06, 1.0, 0.0, -2.946e-06, 1.0, 0.0, 0.5, 0.866, 0.0, -2.946e-06, 1.0, 0.0, 0.5, 0.866, 0.0, 0.866, 0.5, 0.0, 0.5, 0.866, 0.0, 0.5, 0.866, 0.0, 0.866, 0.5, 0.0, 0.5, 0.866, 0.0, 0.866, 0.5, 0.0, 1.0, -4.979e-06, 0.0, 0.866, 0.5, 0.0, 0.866, 0.5, 0.0, 1.0, -4.979e-06, 0.0, 0.866, 0.5, 0.0, 1.0, 2.907e-06, 0.0, 0.866, -0.5, 0.0, 1.0, -4.979e-06, 0.0, 1.0, 2.907e-06, 0.0, 0.866, -0.5, 0.0, 1.0, 2.907e-06, 0.0, 0.866, -0.5, 0.0, 0.5, -0.866, 0.0, 0.866, -0.5, 0.0, 0.866, -0.5, 0.0, 0.5, -0.866, 0.0, 0.866, -0.5, 0.0, 0.5, -0.866, 0.0, -2.927e-06, -1.0, 0.0, 0.5, -0.866, 0.0, 0.5, -0.866, 0.0, -2.927e-06, -1.0, 0.0, 0.5, -0.866, 0.0, 4.744e-06, -1.0, 0.0, -0.5, -0.866, 0.0, -2.927e-06, -1.0, 0.0, 4.744e-06, -1.0, 0.0, -0.5, -0.866, 0.0, 4.744e-06, -1.0, 0.0, -0.5, -0.866, 0.0, -0.866, -0.5, 0.0, -0.5, -0.866, 0.0, -0.5, -0.866, 0.0, -0.866, -0.5, 0.0, -0.5, -0.866, 0.0, -0.866, -0.5, 0.0, -0.866, -0.5, 0.0, -0.866, -0.5, 0.0, -1.0, -9.6e-07, 0.0, -0.866, -0.5, 0.0, -1.0, -9.6e-07, 0.0, -1.0, -1.11e-06, 0.0, 6.325e-07, 0.0, -1.0, 4.925e-07, 0.0, -1.0, 4.925e-07, 0.0, -1.0, 8.161e-08, 0.0, -1.0, 6.325e-07, 0.0, -1.0, 4.925e-07, 0.0, -1.0, 8.161e-08, 0.0, -1.0, 4.925e-07, 0.0, -1.0, 6.477e-08, 0.0, -1.0, 6.477e-08, 0.0, -1.0, 4.343e-13, 0.0, -1.0, 8.161e-08, 0.0, -1.0, 6.477e-08, 0.0, -1.0, -8.065e-13, 0.0, -1.0, 4.343e-13, 0.0, -1.0, -6.477e-08, 0.0, -1.0, 4.343e-13, 0.0, -1.0, -8.065e-13, 0.0, -1.0, -6.477e-08, 0.0, -1.0, 0.0, 0.0, -1.0, 4.343e-13, 0.0, -1.0, 0.0, 0.0, -1.0, 0.0, 0.0, -1.0, -6.477e-08, 0.0, -1.0, 0.0, 0.0, -1.0, 0.0, 0.0, -1.0, 0.0, 0.0, -1.0, 0.0, 0.0, -1.0, 0.0, 0.0, -1.0, 0.0, 0.0, -1.0, 0.0, 0.0, -1.0, 8.161e-08, 0.0, -1.0, 0.0, 0.0, -1.0, 8.161e-08, 0.0, -1.0, 0.0, 0.0, -1.0, 4.925e-07, 0.0, -1.0, 8.161e-08, 0.0, -1.0, 4.925e-07, 0.0, -1.0, 5.509e-07, 0.0, -1.0, 5.509e-07, 0.0, -1.0, 4.925e-07, 0.0, -1.0, 0.0, 0.0, -1.0, 5.509e-07, 0.0, -1.0, 0.0, 0.0, -1.0, -8.161e-08, 0.0, -1.0, -8.161e-08, 0.0, -1.0, 0.0, 0.0, -1.0, -4.925e-07, 0.0, -1.0, -8.161e-08, 0.0, -1.0, -4.925e-07, 0.0, -1.0, -6.325e-07, 0.0, -1.0, -6.325e-07, 0.0, -1.0, -4.925e-07, 0.0, -1.0, -4.926e-07, 0.0, -1.0, -6.325e-07, 0.0, -1.0, -4.926e-07, 0.0, -1.0, -5.509e-07, 0.0, -1.0, 0.0, 0.0, -1.0, -5.509e-07, 0.0, -1.0, -4.926e-07, 0.0, -1.0, 0.0, 0.0, -1.0, -4.926e-07, 0.0, -1.0, 0.0, 0.0, -1.0, 5.509e-07, 0.0, -1.0, 0.0, 0.0, -1.0, 0.0, 0.0, -1.0, 5.509e-07, 0.0, -1.0, 0.0, 0.0, -1.0, 4.925e-07, 0.0, -1.0, 6.325e-07, 0.0, -1.0, 5.509e-07, 0.0, -1.0, 4.925e-07, 0.0, -1.0, -1.0, 6.629e-08, 1.873e-13, -0.866, 0.5, 3.341e-08, -1.0, 9.134e-07, 1.798e-12, -1.0, 6.629e-08, 1.873e-13, -0.866, 0.5, 0.0, -0.866, 0.5, 3.341e-08, -0.5, 0.866, 0.0, -0.866, 0.5, 3.341e-08, -0.866, 0.5, 0.0, -0.5, 0.866, 0.0, -0.866, 0.5, 0.0, -0.5, 0.866, 0.0, 3.221e-06, 1.0, 0.0, -0.5, 0.866, 0.0, -0.5, 0.866, 0.0, 3.221e-06, 1.0, 0.0, -0.5, 0.866, 0.0, -3.221e-06, 1.0, 0.0, 0.5, 0.866, 0.0, 3.221e-06, 1.0, 0.0, -3.221e-06, 1.0, 0.0, 0.5, 0.866, 0.0, -3.221e-06, 1.0, 0.0, 0.5, 0.866, 0.0, 0.866, 0.5, 0.0, 0.5, 0.866, 0.0, 0.5, 0.866, 0.0, 0.866, 0.5, 0.0, 0.5, 0.866, 0.0, 0.866, 0.5, 3.341e-08, 1.0, -2.789e-06, -3.342e-08, 0.866, 0.5, 0.0, 0.866, 0.5, 3.341e-08, 1.0, -2.789e-06, -3.342e-08, 0.866, 0.5, 3.341e-08, 1.0, 2.858e-06, 3.342e-08, 0.866, -0.5, -3.341e-08, 1.0, -2.789e-06, -3.342e-08, 1.0, 2.858e-06, 3.342e-08, 0.866, -0.5, -3.341e-08, 1.0, 2.858e-06, 3.342e-08, 0.866, -0.5, 0.0, 0.5, -0.866, 0.0, 0.866, -0.5, -3.341e-08, 0.866, -0.5, 0.0, 0.5, -0.866, 0.0, 0.866, -0.5, 0.0, 0.5, -0.866, 0.0, -3.221e-06, -1.0, 0.0, 0.5, -0.866, 0.0, 0.5, -0.866, 0.0, -3.221e-06, -1.0, 0.0, 0.5, -0.866, 0.0, 3.221e-06, -1.0, 0.0, -0.5, -0.866, 0.0, -3.221e-06, -1.0, 0.0, 3.221e-06, -1.0, 0.0, -0.5, -0.866, 0.0, 3.221e-06, -1.0, 0.0, -0.5, -0.866, 0.0, -0.866, -0.5, -3.341e-08, -0.5, -0.866, 0.0, -0.5, -0.866, 0.0, -0.866, -0.5, -3.341e-08, -0.5, -0.866, 0.0, -0.866, -0.5, 0.0, -0.866, -0.5, -3.341e-08, -0.866, -0.5, 0.0, -1.0, 6.629e-08, 1.873e-13, -0.866, -0.5, -3.341e-08, -1.0, 6.629e-08, 1.873e-13, -1.0, 9.134e-07, 1.798e-12, -0.8658, 0.4999, 0.02045, -0.9998, -5.912e-07, 0.02045, -0.9998, -6.852e-08, 0.02045, -0.8658, 0.4999, 0.02045, -0.8658, 0.4999, 0.02045, -0.9998, -5.912e-07, 0.02045, -0.4999, 0.8658, 0.02045, -0.8658, 0.4999, 0.02045, -0.8658, 0.4999, 0.02045, -0.4999, 0.8658, 0.02045, -0.4999, 0.8658, 0.02045, -0.8658, 0.4999, 0.02045, -3.524e-07, 0.9998, 0.02045, -0.4999, 0.8658, 0.02045, -0.4999, 0.8658, 0.02045, -3.524e-07, 0.9998, 0.02045, -5.321e-07, 0.9998, 0.02045, -0.4999, 0.8658, 0.02045, 0.4999, 0.8658, 0.02045, -5.321e-07, 0.9998, 0.02045, -3.524e-07, 0.9998, 0.02045, 0.4999, 0.8658, 0.02045, 0.4999, 0.8658, 0.02045, -5.321e-07, 0.9998, 0.02045, 0.8658, 0.4999, 0.02045, 0.4999, 0.8658, 0.02045, 0.4999, 0.8658, 0.02045, 0.8658, 0.4999, 0.02045, 0.8658, 0.4999, 0.02045, 0.4999, 0.8658, 0.02045, 0.9998, 2.447e-07, 0.02045, 0.8658, 0.4999, 0.02045, 0.8658, 0.4999, 0.02045, 0.9998, 2.447e-07, 0.02045, 0.9998, 8.474e-07, 0.02045, 0.8658, 0.4999, 0.02045, 0.8658, -0.4999, 0.02045, 0.9998, 8.474e-07, 0.02045, 0.9998, 2.447e-07, 0.02045, 0.8658, -0.4999, 0.02045, 0.8658, -0.4999, 0.02045, 0.9998, 8.474e-07, 0.02045, 0.4999, -0.8658, 0.02045, 0.8658, -0.4999, 0.02045, 0.8658, -0.4999, 0.02045, 0.4999, -0.8658, 0.02045, 0.4999, -0.8658, 0.02045, 0.8658, -0.4999, 0.02045, 3.915e-07, -0.9998, 0.02045, 0.4999, -0.8658, 0.02045, 0.4999, -0.8658, 0.02045, 3.915e-07, -0.9998, 0.02045, 5.814e-07, -0.9998, 0.02045, 0.4999, -0.8658, 0.02045, -0.4999, -0.8658, 0.02045, 5.814e-07, -0.9998, 0.02045, 3.915e-07, -0.9998, 0.02045, -0.4999, -0.8658, 0.02045, -0.4999, -0.8658, 0.02045, 5.814e-07, -0.9998, 0.02045, -0.8658, -0.4999, 0.02045, -0.4999, -0.8658, 0.02045, -0.4999, -0.8658, 0.02045, -0.8658, -0.4999, 0.02045, -0.8658, -0.4999, 0.02045, -0.4999, -0.8658, 0.02045, -0.9998, -6.852e-08, 0.02045, -0.8658, -0.4999, 0.02045, -0.8658, -0.4999, 0.02045, -0.9998, -6.852e-08, 0.02045, -0.9998, -5.912e-07, 0.02045, -0.8658, -0.4999, 0.02045, -0.8658, 0.4999, 0.02045, -0.9998, -9.164e-07, 0.02045, -0.9998, -1.37e-07, 0.02045, -0.8658, 0.4999, 0.02045, -0.8658, 0.4999, 0.02045, -0.9998, -9.164e-07, 0.02045, -0.4999, 0.8658, 0.02045, -0.8658, 0.4999, 0.02045, -0.8658, 0.4999, 0.02045, -0.4999, 0.8658, 0.02045, -0.4999, 0.8658, 0.02045, -0.8658, 0.4999, 0.02045, 2.936e-08, 0.9998, 0.02045, -0.4999, 0.8658, 0.02045, -0.4999, 0.8658, 0.02045, 2.936e-08, 0.9998, 0.02045, -9.657e-07, 0.9998, 0.02045, -0.4999, 0.8658, 0.02045, 0.4999, 0.8658, 0.02045, -9.657e-07, 0.9998, 0.02045, 2.936e-08, 0.9998, 0.02045, 0.4999, 0.8658, 0.02045, 0.4999, 0.8658, 0.02045, -9.657e-07, 0.9998, 0.02045, 0.8658, 0.4999, 0.02045, 0.4999, 0.8658, 0.02045, 0.4999, 0.8658, 0.02045, 0.8658, 0.4999, 0.02045, 0.8658, 0.4999, 0.02045, 0.4999, 0.8658, 0.02045, 0.9998, 3.915e-08, 0.02045, 0.8658, 0.4999, 0.02045, 0.8658, 0.4999, 0.02045, 0.9998, 3.915e-08, 0.02045, 0.9998, 9.066e-07, 0.02045, 0.8658, 0.4999, 0.02045, 0.8658, -0.4999, 0.02045, 0.9998, 9.066e-07, 0.02045, 0.9998, 3.915e-08, 0.02045, 0.8658, -0.4999, 0.02045, 0.8658, -0.4999, 0.02045, 0.9998, 9.066e-07, 0.02045, 0.4999, -0.8658, 0.02045, 0.8658, -0.4999, 0.02045, 0.8658, -0.4999, 0.02045, 0.4999, -0.8658, 0.02045, 0.4999, -0.8658, 0.02045, 0.8658, -0.4999, 0.02045, -9.788e-08, -0.9998, 0.02045, 0.4999, -0.8658, 0.02045, 0.4999, -0.8658, 0.02045, -9.788e-08, -0.9998, 0.02045, 1.064e-06, -0.9998, 0.02045, 0.4999, -0.8658, 0.02045, -0.4999, -0.8658, 0.02045, 1.064e-06, -0.9998, 0.02045, -9.788e-08, -0.9998, 0.02045, -0.4999, -0.8658, 0.02045, -0.4999, -0.8658, 0.02045, 1.064e-06, -0.9998, 0.02045, -0.8658, -0.4999, 0.02045, -0.4999, -0.8658, 0.02045, -0.4999, -0.8658, 0.02045, -0.8658, -0.4999, 0.02045, -0.8658, -0.4999, 0.02045, -0.4999, -0.8658, 0.02045, -0.9998, -1.37e-07, 0.02045, -0.8658, -0.4999, 0.02045, -0.8658, -0.4999, 0.02045, -0.9998, -1.37e-07, 0.02045, -0.9998, -9.164e-07, 0.02045, -0.8658, -0.4999, 0.02045, -0.8658, 0.4999, 0.02045, -0.9998, -2.345e-06, 0.02045, -0.9998, 1.37e-06, 0.02045, -0.8658, 0.4999, 0.02045, -0.8658, 0.4999, 0.02045, -0.9998, -2.345e-06, 0.02045, -0.4999, 0.8658, 0.02045, -0.8658, 0.4999, 0.02045, -0.8658, 0.4999, 0.02045, -0.4999, 0.8658, 0.02045, -0.4999, 0.8658, 0.02045, -0.8658, 0.4999, 0.02045, 1.126e-06, 0.9998, 0.02045, -0.4999, 0.8658, 0.02045, -0.4999, 0.8658, 0.02045, 1.126e-06, 0.9998, 0.02045, -2.207e-06, 0.9998, 0.02045, -0.4999, 0.8658, 0.02045, 0.4999, 0.8658, 0.02045, -2.207e-06, 0.9998, 0.02045, 1.126e-06, 0.9998, 0.02045, 0.4999, 0.8658, 0.02045, 0.4999, 0.8658, 0.02045, -2.207e-06, 0.9998, 0.02045, 0.8658, 0.4999, 0.02045, 0.4999, 0.8658, 0.02045, 0.4999, 0.8658, 0.02045, 0.8658, 0.4999, 0.02045, 0.8658, 0.4999, 0.02045, 0.4999, 0.8658, 0.02045, 0.9998, -1.351e-06, 0.02045, 0.8658, 0.4999, 0.02045, 0.8658, 0.4999, 0.02045, 0.9998, -1.351e-06, 0.02045, 0.9998, 2.306e-06, 0.02045, 0.8658, 0.4999, 0.02045, 0.8658, -0.4999, 0.02045, 0.9998, 2.306e-06, 0.02045, 0.9998, -1.351e-06, 0.02045, 0.8658, -0.4999, 0.02045, 0.8658, -0.4999, 0.02045, 0.9998, 2.306e-06, 0.02045, 0.4999, -0.8658, 0.02045, 0.8658, -0.4999, 0.02045, 0.8658, -0.4999, 0.02045, 0.4999, -0.8658, 0.02045, 0.4999, -0.8658, 0.02045, 0.8658, -0.4999, 0.02045, -1.135e-06, -0.9998, 0.02045, 0.4999, -0.8658, 0.02045, 0.4999, -0.8658, 0.02045, -1.135e-06, -0.9998, 0.02045, 2.217e-06, -0.9998, 0.02045, 0.4999, -0.8658, 0.02045, -0.4999, -0.8658, 0.02045, 2.217e-06, -0.9998, 0.02045, -1.135e-06, -0.9998, 0.02045, -0.4999, -0.8658, 0.02045, -0.4999, -0.8658, 0.02045, 2.217e-06, -0.9998, 0.02045, -0.8658, -0.4999, 0.02045, -0.4999, -0.8658, 0.02045, -0.4999, -0.8658, 0.02045, -0.8658, -0.4999, 0.02045, -0.8658, -0.4999, 0.02045, -0.4999, -0.8658, 0.02045, -0.9998, 1.37e-06, 0.02045, -0.8658, -0.4999, 0.02045, -0.8658, -0.4999, 0.02045, -0.9998, 1.37e-06, 0.02045, -0.9998, -2.345e-06, 0.02045, -0.8658, -0.4999, 0.02045, -0.8658, 0.4999, 0.02045, -0.9998, -1.744e-06, 0.02045, -0.9998, 9.396e-07, 0.02045, -0.8658, 0.4999, 0.02045, -0.8658, 0.4999, 0.02045, -0.9998, -1.744e-06, 0.02045, -0.4999, 0.8658, 0.02045, -0.8658, 0.4999, 0.02045, -0.8658, 0.4999, 0.02045, -0.4999, 0.8658, 0.02045, -0.4999, 0.8658, 0.02045, -0.8658, 0.4999, 0.02045, 6.069e-07, 0.9998, 0.02045, -0.4999, 0.8658, 0.02045, -0.4999, 0.8658, 0.02045, 6.069e-07, 0.9998, 0.02045, -1.567e-06, 0.9998, 0.02045, -0.4999, 0.8658, 0.02045, 0.4999, 0.8658, 0.02045, -1.567e-06, 0.9998, 0.02045, 6.069e-07, 0.9998, 0.02045, 0.4999, 0.8658, 0.02045, 0.4999, 0.8658, 0.02045, -1.567e-06, 0.9998, 0.02045, 0.8658, 0.4999, 0.02045, 0.4999, 0.8658, 0.02045, 0.4999, 0.8658, 0.02045, 0.8658, 0.4999, 0.02045, 0.8658, 0.4999, 0.02045, 0.4999, 0.8658, 0.02045, 0.9998, -7.047e-07, 0.02045, 0.8658, 0.4999, 0.02045, 0.8658, 0.4999, 0.02045, 0.9998, -7.047e-07, 0.02045, 0.9998, 1.813e-06, 0.02045, 0.8658, 0.4999, 0.02045, 0.8658, -0.4999, 0.02045, 0.9998, 1.813e-06, 0.02045, 0.9998, -7.047e-07, 0.02045, 0.8658, -0.4999, 0.02045, 0.8658, -0.4999, 0.02045, 0.9998, 1.813e-06, 0.02045, 0.4999, -0.8658, 0.02045, 0.8658, -0.4999, 0.02045, 0.8658, -0.4999, 0.02045, 0.4999, -0.8658, 0.02045, 0.4999, -0.8658, 0.02045, 0.8658, -0.4999, 0.02045, -5.677e-07, -0.9998, 0.02045, 0.4999, -0.8658, 0.02045, 0.4999, -0.8658, 0.02045, -5.677e-07, -0.9998, 0.02045, 1.646e-06, -0.9998, 0.02045, 0.4999, -0.8658, 0.02045, -0.4999, -0.8658, 0.02045, 1.646e-06, -0.9998, 0.02045, -5.677e-07, -0.9998, 0.02045, -0.4999, -0.8658, 0.02045, -0.4999, -0.8658, 0.02045, 1.646e-06, -0.9998, 0.02045, -0.8658, -0.4999, 0.02045, -0.4999, -0.8658, 0.02045, -0.4999, -0.8658, 0.02045, -0.8658, -0.4999, 0.02045, -0.8658, -0.4999, 0.02045, -0.4999, -0.8658, 0.02045, -0.9998, 9.396e-07, 0.02045, -0.8658, -0.4999, 0.02045, -0.8658, -0.4999, 0.02045, -0.9998, 9.396e-07, 0.02045, -0.9998, -1.744e-06, 0.02045, -0.8658, -0.4999, 0.02045, 1.131e-06, 0.0, -1.0, 7.354e-06, 0.0, -1.0, 6.828e-06, 0.0, -1.0, 7.354e-06, 0.0, -1.0, -1.707e-06, 0.0, -1.0, 6.828e-06, 0.0, -1.0, 7.354e-06, 0.0, -1.0, -2.475e-06, 0.0, -1.0, -1.707e-06, 0.0, -1.0, -2.475e-06, 0.0, -1.0, 8.285e-07, 0.0, -1.0, -1.707e-06, 0.0, -1.0, -2.475e-06, 0.0, -1.0, -4.872e-07, 0.0, -1.0, 8.285e-07, 0.0, -1.0, -4.872e-07, 0.0, -1.0, 4.489e-07, 0.0, -1.0, 8.285e-07, 0.0, -1.0, -4.872e-07, 0.0, -1.0, -9.033e-12, 0.0, -1.0, 4.489e-07, 0.0, -1.0, -7.354e-06, 0.0, -1.0, 4.489e-07, 0.0, -1.0, -9.033e-12, 0.0, -1.0, -7.354e-06, 0.0, -1.0, -6.828e-06, 0.0, -1.0, 4.489e-07, 0.0, -1.0, -1.131e-06, 0.0, -1.0, -6.828e-06, 0.0, -1.0, -7.354e-06, 0.0, -1.0, -1.131e-06, 0.0, -1.0, 0.0, 0.0, -1.0, -6.828e-06, 0.0, -1.0, -9.546e-06, 0.0, -1.0, 0.0, 0.0, -1.0, -1.131e-06, 0.0, -1.0, -9.546e-06, 0.0, -1.0, -7.637e-06, 0.0, -1.0, 0.0, 0.0, -1.0, 1.995e-06, 0.0, -1.0, -7.637e-06, 0.0, -1.0, -9.546e-06, 0.0, -1.0, 1.995e-06, 0.0, -1.0, 5.52e-06, 0.0, -1.0, -7.637e-06, 0.0, -1.0, 5.52e-06, 0.0, -1.0, 1.995e-06, 0.0, -1.0, 3.048e-06, 0.0, -1.0, 5.52e-06, 0.0, -1.0, 3.048e-06, 0.0, -1.0, 4.018e-06, 0.0, -1.0, 4.018e-06, 0.0, -1.0, 3.048e-06, 0.0, -1.0, -1.807e-06, 0.0, -1.0, 4.018e-06, 0.0, -1.0, -1.807e-06, 0.0, -1.0, -1.897e-06, 0.0, -1.0, -1.897e-06, 0.0, -1.0, -1.807e-06, 0.0, -1.0, 7.228e-06, 0.0, -1.0, -1.897e-06, 0.0, -1.0, 7.228e-06, 0.0, -1.0, 8.485e-06, 0.0, -1.0, 6.734e-07, 0.0, -1.0, 8.485e-06, 0.0, -1.0, 7.228e-06, 0.0, -1.0, 6.734e-07, 0.0, -1.0, 7.228e-06, 0.0, -1.0, 1.131e-06, 0.0, -1.0, 1.131e-06, 0.0, -1.0, 6.828e-06, 0.0, -1.0, 6.734e-07, 0.0, -1.0, 4.986e-06, 0.0, -1.0, -1.792e-06, 0.0, -1.0, 5.109e-06, 0.0, -1.0, -2.216e-06, 0.0, -1.0, 4.986e-06, 0.0, -1.0, 5.109e-06, 0.0, -1.0, -2.216e-06, 0.0, -1.0, 5.109e-06, 0.0, -1.0, -2.199e-06, 0.0, -1.0, -3.643e-07, 0.0, -1.0, -2.216e-06, 0.0, -1.0, -2.199e-06, 0.0, -1.0, -3.643e-07, 0.0, -1.0, -2.199e-06, 0.0, -1.0, -2.891e-07, 0.0, -1.0, -2.891e-07, 0.0, -1.0, -6.207e-06, 0.0, -1.0, -3.643e-07, 0.0, -1.0, -2.891e-07, 0.0, -1.0, -7.287e-06, 0.0, -1.0, -6.207e-06, 0.0, -1.0, -4.819e-07, 0.0, -1.0, -6.207e-06, 0.0, -1.0, -7.287e-06, 0.0, -1.0, -4.819e-07, 0.0, -1.0, 0.0, 0.0, -1.0, -6.207e-06, 0.0, -1.0, 1.822e-06, 0.0, -1.0, 0.0, 0.0, -1.0, -4.819e-07, 0.0, -1.0, 1.822e-06, 0.0, -1.0, 1.066e-06, 0.0, -1.0, 0.0, 0.0, -1.0, 4.548e-06, 0.0, -1.0, 1.066e-06, 0.0, -1.0, 1.822e-06, 0.0, -1.0, 4.548e-06, 0.0, -1.0, 2.564e-06, 0.0, -1.0, 1.066e-06, 0.0, -1.0, 2.564e-06, 0.0, -1.0, 4.548e-06, 0.0, -1.0, -1.428e-06, 0.0, -1.0, 2.564e-06, 0.0, -1.0, -1.428e-06, 0.0, -1.0, -2.459e-06, 0.0, -1.0, -2.459e-06, 0.0, -1.0, -1.428e-06, 0.0, -1.0, 0.0, 0.0, -1.0, -2.459e-06, 0.0, -1.0, 0.0, 0.0, -1.0, 3.643e-07, 0.0, -1.0, 3.643e-07, 0.0, -1.0, 0.0, 0.0, -1.0, 2.199e-06, 0.0, -1.0, 3.643e-07, 0.0, -1.0, 2.199e-06, 0.0, -1.0, 2.216e-06, 0.0, -1.0, 2.216e-06, 0.0, -1.0, 2.199e-06, 0.0, -1.0, -3.318e-06, 0.0, -1.0, 2.216e-06, 0.0, -1.0, -3.318e-06, 0.0, -1.0, -3.279e-06, 0.0, -1.0, -1.707e-06, 0.0, -1.0, -3.279e-06, 0.0, -1.0, -3.318e-06, 0.0, -1.0, -1.707e-06, 0.0, -1.0, -3.318e-06, 0.0, -1.0, -1.792e-06, 0.0, -1.0, 4.986e-06, 0.0, -1.0, -1.707e-06, 0.0, -1.0, -1.792e-06, 0.0, -1.0, 1.418e-08, 0.0, 1.0, -1.536e-08, 0.0, 1.0, 1.37e-08, 0.0, 1.0, 2.269e-09, 0.0, 1.0, 1.418e-08, 0.0, 1.0, 1.37e-08, 0.0, 1.0, 2.269e-09, 0.0, 1.0, 1.37e-08, 0.0, 1.0, 0.0, 0.0, 1.0, 2.269e-09, 0.0, 1.0, 0.0, 0.0, 1.0, 0.0, 0.0, 1.0, 2.269e-09, 0.0, 1.0, 0.0, 0.0, 1.0, 0.0, 0.0, 1.0, 1.778e-10, 0.0, 1.0, 0.0, 0.0, 1.0, 0.0, 0.0, 1.0, 1.778e-10, 0.0, 1.0, -3.83e-09, 0.0, 1.0, 0.0, 0.0, 1.0, 1.311e-08, 0.0, 1.0, -3.83e-09, 0.0, 1.0, 1.778e-10, 0.0, 1.0, 1.311e-08, 0.0, 1.0, 1.778e-10, 0.0, 1.0, 2.124e-08, 0.0, 1.0, 1.264e-08, 0.0, 1.0, 1.311e-08, 0.0, 1.0, 2.124e-08, 0.0, 1.0, 1.264e-08, 0.0, 1.0, 2.124e-08, 0.0, 1.0, 1.536e-08, 0.0, 1.0, -1.418e-08, 0.0, 1.0, 1.264e-08, 0.0, 1.0, 1.536e-08, 0.0, 1.0, -1.418e-08, 0.0, 1.0, 1.536e-08, 0.0, 1.0, -1.37e-08, 0.0, 1.0, -6.099e-09, 0.0, 1.0, -1.418e-08, 0.0, 1.0, -1.37e-08, 0.0, 1.0, -6.099e-09, 0.0, 1.0, -1.37e-08, 0.0, 1.0, -3.424e-09, 0.0, 1.0, -5.673e-10, 0.0, 1.0, -6.099e-09, 0.0, 1.0, -3.424e-09, 0.0, 1.0, -5.673e-10, 0.0, 1.0, -3.424e-09, 0.0, 1.0, 0.0, 0.0, 1.0, 3.83e-09, 0.0, 1.0, -5.673e-10, 0.0, 1.0, 0.0, 0.0, 1.0, 3.83e-09, 0.0, 1.0, 0.0, 0.0, 1.0, -1.778e-10, 0.0, 1.0, -1.311e-08, 0.0, 1.0, 3.83e-09, 0.0, 1.0, -1.778e-10, 0.0, 1.0, -1.311e-08, 0.0, 1.0, -1.778e-10, 0.0, 1.0, -2.124e-08, 0.0, 1.0, -1.264e-08, 0.0, 1.0, -1.311e-08, 0.0, 1.0, -2.124e-08, 0.0, 1.0, -1.264e-08, 0.0, 1.0, -2.124e-08, 0.0, 1.0, -1.536e-08, 0.0, 1.0, 1.418e-08, 0.0, 1.0, -1.264e-08, 0.0, 1.0, -1.536e-08, 0.0, 1.0, -0.8658, 0.4999, 0.02045, -0.9998, -2.72e-06, 0.02045, -0.9998, 1.781e-06, 0.02045, -0.8658, 0.4999, 0.02045, -0.8658, 0.4999, 0.02045, -0.9998, -2.72e-06, 0.02045, -0.4999, 0.8658, 0.02045, -0.8658, 0.4999, 0.02045, -0.8658, 0.4999, 0.02045, -0.4999, 0.8658, 0.02045, -0.4999, 0.8658, 0.02045, -0.8658, 0.4999, 0.02045, 1.752e-06, 0.9998, 0.02045, -0.4999, 0.8658, 0.02045, -0.4999, 0.8658, 0.02045, 1.752e-06, 0.9998, 0.02045, -2.7e-06, 0.9998, 0.02045, -0.4999, 0.8658, 0.02045, 0.4999, 0.8658, 0.02045, -2.7e-06, 0.9998, 0.02045, 1.752e-06, 0.9998, 0.02045, 0.4999, 0.8658, 0.02045, 0.4999, 0.8658, 0.02045, -2.7e-06, 0.9998, 0.02045, 0.8658, 0.4999, 0.02045, 0.4999, 0.8658, 0.02045, 0.4999, 0.8658, 0.02045, 0.8658, 0.4999, 0.02045, 0.8658, 0.4999, 0.02045, 0.4999, 0.8658, 0.02045, 0.9998, -1.664e-06, 0.02045, 0.8658, 0.4999, 0.02045, 0.8658, 0.4999, 0.02045, 0.9998, -1.664e-06, 0.02045, 0.9998, 2.73e-06, 0.02045, 0.8658, 0.4999, 0.02045, 0.8658, -0.4999, 0.02045, 0.9998, 2.73e-06, 0.02045, 0.9998, -1.664e-06, 0.02045, 0.8658, -0.4999, 0.02045, 0.8658, -0.4999, 0.02045, 0.9998, 2.73e-06, 0.02045, 0.4999, -0.8658, 0.02045, 0.8658, -0.4999, 0.02045, 0.8658, -0.4999, 0.02045, 0.4999, -0.8658, 0.02045, 0.4999, -0.8658, 0.02045, 0.8658, -0.4999, 0.02045, -1.781e-06, -0.9998, 0.02045, 0.4999, -0.8658, 0.02045, 0.4999, -0.8658, 0.02045, -1.781e-06, -0.9998, 0.02045, 2.73e-06, -0.9998, 0.02045, 0.4999, -0.8658, 0.02045, -0.4999, -0.8658, 0.02045, 2.73e-06, -0.9998, 0.02045, -1.781e-06, -0.9998, 0.02045, -0.4999, -0.8658, 0.02045, -0.4999, -0.8658, 0.02045, 2.73e-06, -0.9998, 0.02045, -0.8658, -0.4999, 0.02045, -0.4999, -0.8658, 0.02045, -0.4999, -0.8658, 0.02045, -0.8658, -0.4999, 0.02045, -0.8658, -0.4999, 0.02045, -0.4999, -0.8658, 0.02045, -0.9998, 1.781e-06, 0.02045, -0.8658, -0.4999, 0.02045, -0.8658, -0.4999, 0.02045, -0.9998, 1.781e-06, 0.02045, -0.9998, -2.72e-06, 0.02045, -0.8658, -0.4999, 0.02045, 1.0, 6.187e-06, 0.0, 0.866, 0.5, 0.0, 1.0, -6.187e-06, 0.0, 1.0, 6.187e-06, 0.0, 0.866, 0.5, 0.0, 0.866, 0.5, 0.0, 0.5, 0.866, 0.0, 0.866, 0.5, 0.0, 0.866, 0.5, 0.0, 0.5, 0.866, 0.0, 0.866, 0.5, 0.0, 0.5, 0.866, 0.0, 6.629e-06, 1.0, 0.0, 0.5, 0.866, 0.0, 0.5, 0.866, 0.0, 6.629e-06, 1.0, 0.0, 0.5, 0.866, 0.0, -5.873e-06, 1.0, 0.0, -0.5, 0.866, 0.0, 6.629e-06, 1.0, 0.0, -5.873e-06, 1.0, 0.0, -0.5, 0.866, 0.0, -5.873e-06, 1.0, 0.0, -0.5, 0.866, 0.0, -0.866, 0.5, 0.0, -0.5, 0.866, 0.0, -0.5, 0.866, 0.0, -0.866, 0.5, 0.0, -0.5, 0.866, 0.0, -0.866, 0.5, 0.0, -1.0, 6.192e-06, 0.0, -0.866, 0.5, 0.0, -0.866, 0.5, 0.0, -1.0, 6.192e-06, 0.0, -1.0, -6.192e-06, 0.0, -0.866, 0.5, 0.0, -0.866, -0.5, 0.0, -1.0, -6.192e-06, 0.0, -1.0, 6.192e-06, 0.0, -0.866, -0.5, 0.0, -0.866, -0.5, 0.0, -1.0, -6.192e-06, 0.0, -0.866, -0.5, 0.0, -0.5, -0.866, 0.0, -0.866, -0.5, 0.0, -0.866, -0.5, 0.0, -0.5, -0.866, 0.0, -0.5, -0.866, 0.0, -0.5, -0.866, 0.0, -6.275e-06, -1.0, 0.0, -0.5, -0.866, 0.0, -0.5, -0.866, 0.0, 6.275e-06, -1.0, 0.0, -6.275e-06, -1.0, 0.0, 6.275e-06, -1.0, 0.0, 0.5, -0.866, 0.0, -6.275e-06, -1.0, 0.0, 6.275e-06, -1.0, 0.0, 0.5, -0.866, 0.0, 0.5, -0.866, 0.0, 0.5, -0.866, 0.0, 0.866, -0.5, 0.0, 0.5, -0.866, 0.0, 0.5, -0.866, 0.0, 0.866, -0.5, 0.0, 0.866, -0.5, 0.0, 0.866, -0.5, 0.0, 1.0, -6.187e-06, 0.0, 0.866, -0.5, 0.0, 0.866, -0.5, 0.0, 1.0, 6.187e-06, 0.0, 1.0, -6.187e-06, 0.0, -1.0, 2.18e-06, 0.0, -0.866, 0.5, 0.0, -1.0, 2.544e-06, 0.0, -1.0, 2.18e-06, 0.0, -0.866, 0.5, 0.0, -0.866, 0.5, 0.0, -0.5, 0.866, 0.0, -0.866, 0.5, 0.0, -0.866, 0.5, 0.0, -0.5, 0.866, 0.0, -0.866, 0.5, 0.0, -0.5, 0.866, 0.0, 5.166e-06, 1.0, 0.0, -0.5, 0.866, 0.0, -0.5, 0.866, 0.0, 5.166e-06, 1.0, 0.0, -0.5, 0.866, 0.0, -5.166e-06, 1.0, 0.0, 0.5, 0.866, 0.0, 5.166e-06, 1.0, 0.0, -5.166e-06, 1.0, 0.0, 0.5, 0.866, 0.0, -5.166e-06, 1.0, 0.0, 0.5, 0.866, 0.0, 0.866, 0.5, 0.0, 0.5, 0.866, 0.0, 0.5, 0.866, 0.0, 0.866, 0.5, 0.0, 0.5, 0.866, 0.0, 0.866, 0.5, 0.0, 1.0, -4.763e-06, 0.0, 0.866, 0.5, 0.0, 0.866, 0.5, 0.0, 1.0, -4.763e-06, 0.0, 0.866, 0.5, 0.0, 1.0, 5.195e-06, 0.0, 0.866, -0.5, 0.0, 1.0, -4.763e-06, 0.0, 1.0, 5.195e-06, 0.0, 0.866, -0.5, 0.0, 1.0, 5.195e-06, 0.0, 0.866, -0.5, 0.0, 0.5, -0.866, 0.0, 0.866, -0.5, 0.0, 0.866, -0.5, 0.0, 0.5, -0.866, 0.0, 0.866, -0.5, 0.0, 0.5, -0.866, 0.0, -7.189e-06, -1.0, 0.0, 0.5, -0.866, 0.0, 0.5, -0.866, 0.0, -7.189e-06, -1.0, 0.0, 0.5, -0.866, 0.0, 3.153e-06, -1.0, 0.0, -0.5, -0.866, 0.0, -7.189e-06, -1.0, 0.0, 3.153e-06, -1.0, 0.0, -0.5, -0.866, 0.0, 3.153e-06, -1.0, 0.0, -0.5, -0.866, 0.0, -0.866, -0.5, 0.0, -0.5, -0.866, 0.0, -0.5, -0.866, 0.0, -0.866, -0.5, 0.0, -0.5, -0.866, 0.0, -0.866, -0.5, 0.0, -0.866, -0.5, 0.0, -0.866, -0.5, 0.0, -1.0, 2.18e-06, 0.0, -0.866, -0.5, 0.0, -1.0, 2.18e-06, 0.0, -1.0, 2.544e-06, 0.0, 5.785e-06, 1.0, 0.0, -0.5, 0.866, 0.0, -5.785e-06, 1.0, 0.0, 5.785e-06, 1.0, 0.0, -0.5, 0.866, 0.0, -0.5, 0.866, 0.0, -0.5, 0.866, 0.0, -0.866, 0.5, 0.0, -0.5, 0.866, 0.0, -0.5, 0.866, 0.0, -0.866, 0.5, 4.301e-08, -0.866, 0.5, 0.0, -1.0, 7.612e-07, -3.593e-08, -0.866, 0.5, 0.0, -0.866, 0.5, 4.301e-08, -1.0, 7.612e-07, -3.593e-08, -0.866, 0.5, 4.301e-08, -1.0, 1.748e-06, -4.31e-08, -0.866, -0.5, -5.018e-08, -1.0, 7.612e-07, -3.593e-08, -1.0, 1.748e-06, -4.31e-08, -0.866, -0.5, -5.018e-08, -0.866, -0.5, 0.0, -1.0, 7.612e-07, -3.593e-08, -0.866, -0.5, -5.018e-08, -0.5, -0.866, 0.0, -0.866, -0.5, 0.0, -0.866, -0.5, -5.018e-08, -0.5, -0.866, 0.0, -0.5, -0.866, 0.0, -0.5, -0.866, 0.0, 5.804e-06, -1.0, 0.0, -0.5, -0.866, 0.0, -0.5, -0.866, 0.0, -5.804e-06, -1.0, 0.0, 5.804e-06, -1.0, 0.0, -5.804e-06, -1.0, 0.0, 0.5, -0.866, 0.0, 5.804e-06, -1.0, 0.0, -5.804e-06, -1.0, 0.0, 0.5, -0.866, 0.0, 0.5, -0.866, 0.0, 0.5, -0.866, 0.0, 0.866, -0.5, 0.0, 0.5, -0.866, 0.0, 0.5, -0.866, 0.0, 0.866, -0.5, -5.018e-08, 0.866, -0.5, 0.0, 0.866, -0.5, -5.018e-08, 1.0, 6.561e-06, 7.09e-09, 0.866, -0.5, 0.0, 0.866, -0.5, -5.018e-08, 1.0, -4.056e-06, -8.612e-08, 1.0, 6.561e-06, 7.09e-09, 1.0, -4.056e-06, -8.612e-08, 0.866, 0.5, 4.301e-08, 1.0, 6.561e-06, 7.09e-09, 1.0, -4.056e-06, -8.612e-08, 0.866, 0.5, 0.0, 0.866, 0.5, 4.301e-08, 0.866, 0.5, 0.0, 0.5, 0.866, 0.0, 0.866, 0.5, 4.301e-08, 0.866, 0.5, 0.0, 0.5, 0.866, 0.0, 0.5, 0.866, 0.0, 0.5, 0.866, 0.0, -5.785e-06, 1.0, 0.0, 0.5, 0.866, 0.0, 0.5, 0.866, 0.0, 5.785e-06, 1.0, 0.0, -5.785e-06, 1.0, 0.0, 6.384e-06, 1.0, 0.0, -0.5, 0.866, 0.0, -6.384e-06, 1.0, 0.0, 6.384e-06, 1.0, 0.0, -0.5, 0.866, 0.0, -0.5, 0.866, 0.0, -0.5, 0.866, 0.0, -0.866, 0.5, 0.0, -0.5, 0.866, 0.0, -0.5, 0.866, 0.0, -0.866, 0.5, 0.0, -0.866, 0.5, 0.0, -1.0, 5.377e-07, 0.0, -0.866, 0.5, 0.0, -0.866, 0.5, 0.0, -1.0, 5.377e-07, 0.0, -0.866, 0.5, 0.0, -1.0, 0.0, 0.0, -0.866, -0.5, 0.0, -1.0, 5.377e-07, 0.0, -1.0, 0.0, 0.0, -0.866, -0.5, 0.0, -0.866, -0.5, 0.0, -1.0, 5.377e-07, 0.0, -0.866, -0.5, 0.0, -0.5, -0.866, 0.0, -0.866, -0.5, 0.0, -0.866, -0.5, 0.0, -0.5, -0.866, 0.0, -0.5, -0.866, 0.0, -0.5, -0.866, 0.0, 6.364e-06, -1.0, 0.0, -0.5, -0.866, 0.0, -0.5, -0.866, 0.0, -6.364e-06, -1.0, 0.0, 6.364e-06, -1.0, 0.0, -6.364e-06, -1.0, 0.0, 0.5, -0.866, 0.0, 6.364e-06, -1.0, 0.0, -6.364e-06, -1.0, 0.0, 0.5, -0.866, 0.0, 0.5, -0.866, 0.0, 0.5, -0.866, 0.0, 0.866, -0.5, 0.0, 0.5, -0.866, 0.0, 0.5, -0.866, 0.0, 0.866, -0.5, 0.0, 0.866, -0.5, 0.0, 0.866, -0.5, 0.0, 1.0, 9.409e-06, 0.0, 0.866, -0.5, 0.0, 0.866, -0.5, 0.0, 1.0, -3.958e-06, 0.0, 1.0, 9.409e-06, 0.0, 1.0, -3.958e-06, 0.0, 0.866, 0.5, 0.0, 1.0, 9.409e-06, 0.0, 1.0, -3.958e-06, 0.0, 0.866, 0.5, 0.0, 0.866, 0.5, 0.0, 0.866, 0.5, 0.0, 0.5, 0.866, 0.0, 0.866, 0.5, 0.0, 0.866, 0.5, 0.0, 0.5, 0.866, 0.0, 0.5, 0.866, 0.0, 0.5, 0.866, 0.0, -6.384e-06, 1.0, 0.0, 0.5, 0.866, 0.0, 0.5, 0.866, 0.0, 6.384e-06, 1.0, 0.0, -6.384e-06, 1.0, 0.0, 0.0, 0.0, -1.0, 0.0, 0.0, -1.0, -2.017e-05, 0.0, -1.0, 0.0, 0.0, -1.0, 0.0, 0.0, -1.0, 0.0, 0.0, -1.0, 0.0, 0.0, -1.0, 0.0, 0.0, -1.0, 0.0, 0.0, -1.0, 8.605e-06, 0.0, -1.0, 0.0, 0.0, -1.0, 0.0, 0.0, -1.0, 8.605e-06, 0.0, -1.0, 1.009e-05, 0.0, -1.0, 0.0, 0.0, -1.0, 1.057e-06, 0.0, -1.0, 1.009e-05, 0.0, -1.0, 8.605e-06, 0.0, -1.0, 1.057e-06, 0.0, -1.0, 8.605e-06, 0.0, -1.0, 1.334e-06, 0.0, -1.0, 1.334e-06, 0.0, -1.0, 1.627e-05, 0.0, -1.0, 1.057e-06, 0.0, -1.0, 1.334e-06, 0.0, -1.0, 1.817e-05, 0.0, -1.0, 1.627e-05, 0.0, -1.0, 1.334e-06, 0.0, -1.0, 1.627e-05, 0.0, -1.0, 1.817e-05, 0.0, -1.0, 1.334e-06, 0.0, -1.0, 0.0, 0.0, -1.0, 1.627e-05, 0.0, -1.0, 0.0, 0.0, -1.0, 0.0, 0.0, -1.0, 1.334e-06, 0.0, -1.0, 0.0, 0.0, -1.0, 0.0, 0.0, -1.0, 0.0, 0.0, -1.0, -4.543e-06, 0.0, -1.0, 0.0, 0.0, -1.0, 0.0, 0.0, -1.0, -4.543e-06, 0.0, -1.0, -4.067e-06, 0.0, -1.0, 0.0, 0.0, -1.0, -9.753e-06, 0.0, -1.0, -4.067e-06, 0.0, -1.0, -4.543e-06, 0.0, -1.0, -9.753e-06, 0.0, -1.0, -8.133e-06, 0.0, -1.0, -4.067e-06, 0.0, -1.0, -1.334e-06, 0.0, -1.0, -8.133e-06, 0.0, -1.0, -9.753e-06, 0.0, -1.0, -1.334e-06, 0.0, -1.0, 0.0, 0.0, -1.0, -8.133e-06, 0.0, -1.0, 9.086e-06, 0.0, -1.0, 0.0, 0.0, -1.0, -1.334e-06, 0.0, -1.0, 9.086e-06, 0.0, -1.0, 6.018e-06, 0.0, -1.0, 0.0, 0.0, -1.0, -1.588e-05, 0.0, -1.0, 6.018e-06, 0.0, -1.0, 9.086e-06, 0.0, -1.0, -1.588e-05, 0.0, -1.0, -2.017e-05, 0.0, -1.0, 6.018e-06, 0.0, -1.0, 0.0, 0.0, -1.0, -2.017e-05, 0.0, -1.0, -1.588e-05, 0.0, -1.0, -4.026e-06, 0.0, -1.0, -4.502e-06, 0.0, -1.0, 0.0, 0.0, -1.0, -6.67e-07, 0.0, -1.0, -4.502e-06, 0.0, -1.0, -4.026e-06, 0.0, -1.0, -6.67e-07, 0.0, -1.0, -4.026e-06, 0.0, -1.0, 0.0, 0.0, -1.0, 0.0, 0.0, -1.0, -6.67e-07, 0.0, -1.0, 0.0, 0.0, -1.0, 0.0, 0.0, -1.0, 0.0, 0.0, -1.0, 5.293e-07, 0.0, -1.0, 5.293e-07, 0.0, -1.0, -2.41e-07, 0.0, -1.0, 0.0, 0.0, -1.0, 5.293e-07, 0.0, -1.0, 9.769e-07, 0.0, -1.0, -2.41e-07, 0.0, -1.0, 9.769e-07, 0.0, -1.0, 3.835e-06, 0.0, -1.0, -2.41e-07, 0.0, -1.0, 9.769e-07, 0.0, -1.0, 4.026e-06, 0.0, -1.0, 3.835e-06, 0.0, -1.0, 4.026e-06, 0.0, -1.0, 6.67e-07, 0.0, -1.0, 3.835e-06, 0.0, -1.0, 4.026e-06, 0.0, -1.0, -5.293e-07, 0.0, -1.0, 6.67e-07, 0.0, -1.0, -5.293e-07, 0.0, -1.0, -4.261e-06, 0.0, -1.0, 6.67e-07, 0.0, -1.0, -5.293e-07, 0.0, -1.0, -5.003e-06, 0.0, -1.0, -4.261e-06, 0.0, -1.0, -5.003e-06, 0.0, -1.0, 0.0, 0.0, -1.0, -4.261e-06, 0.0, -1.0, -5.003e-06, 0.0, -1.0, 0.0, 0.0, -1.0, 0.0, 0.0, -1.0, -5.003e-06, 0.0, -1.0, 0.0, 0.0, -1.0, 0.0, 0.0, -1.0, -5.003e-06, 0.0, -1.0, -4.261e-06, 0.0, -1.0, 0.0, 0.0, -1.0, -5.293e-07, 0.0, -1.0, -4.261e-06, 0.0, -1.0, -5.003e-06, 0.0, -1.0, -5.293e-07, 0.0, -1.0, 0.0, 0.0, -1.0, -4.261e-06, 0.0, -1.0, 0.0, 0.0, -1.0, 0.0, 0.0, -1.0, -5.293e-07, 0.0, -1.0, 0.0, 0.0, -1.0, 0.0, 0.0, -1.0, 0.0, 0.0, -1.0, 0.0, 0.0, -1.0, 0.0, 0.0, -1.0, 0.0, 0.0, -1.0, 0.0, 0.0, -1.0, 0.0, 0.0, -1.0, 0.0, 0.0, -1.0, -4.026e-06, 0.0, -1.0, 0.0, 0.0, -1.0, 0.0, 0.0, -1.0])] * 3)])
arm_smoke_stack_skybox001_qc_skeleton = bpy.data.armatures.new('smoke_stack_skybox001.qc_skeleton')  # bones are not reproduced

# ---- objects
ob_smoke_stack_skybox001_qc_skeleton = bpy.data.objects.new('smoke_stack_skybox001.qc_skeleton', arm_smoke_stack_skybox001_qc_skeleton)
ob_smoke_stack_skybox001_reference = bpy.data.objects.new('smoke_stack_skybox001_reference', me_smoke_stack_skybox001_reference)

# ---- transforms, parenting, visibility, modifiers, constraints
ob_smoke_stack_skybox001_qc_skeleton.location = (0.0, 0.0, 0.0)
ob_smoke_stack_skybox001_qc_skeleton.show_in_front = True
ob_smoke_stack_skybox001_qc_skeleton.lineart.crease_threshold = 0.0
ob_smoke_stack_skybox001_reference.parent = ob_smoke_stack_skybox001_qc_skeleton
ob_smoke_stack_skybox001_reference.location = (0.0, 0.0, 0.0)
ob_smoke_stack_skybox001_reference.lineart.crease_threshold = 0.0
_vg = ob_smoke_stack_skybox001_reference.vertex_groups.new(name='static_prop')
_vg.add([0, 1, 2, 3, 4, 5, 6, 7, 8, 9, 10, 11, 12, 13, 14, 15, 16, 17, 18, 19, 20, 21, 22, 23, 24, 25, 26, 27, 28, 29, 30, 31, 32, 33, 34, 35, 36, 37, 38, 39, 40, 41, 42, 43, 44, 45, 46, 47, 48, 49, 50, 51, 52, 53, 54, 55, 56, 57, 58, 59, 60, 61, 62, 63, 64, 65, 66, 67, 68, 69, 70, 71, 72, 73, 74, 75, 76, 77, 78, 79, 80, 81, 82, 83, 84, 85, 86, 87, 88, 89, 90, 91, 92, 93, 94, 95, 96, 97, 98, 99, 100, 101, 102, 103, 104, 105, 106, 107, 108, 109, 110, 111, 112, 113, 114, 115, 116, 117, 118, 119, 120, 121, 122, 123, 124, 125, 126, 127, 128, 129, 130, 131, 132, 133, 134, 135, 136, 137, 138, 139, 140, 141, 142, 143, 144, 145, 146, 147, 148, 149, 150, 151, 152, 153, 154, 155, 156, 157, 158, 159, 160, 161, 162, 163, 164, 165, 166, 167, 168, 169, 170, 171, 172, 173, 174, 175, 176, 177, 178, 179, 180, 181, 182, 183, 184, 185, 186, 187, 188, 189, 190, 191, 192, 193, 194, 195, 196, 197, 198, 199, 200, 201, 202, 203, 204, 205, 206, 207, 208, 209, 210, 211, 212, 213, 214, 215, 216, 217, 218, 219, 220, 221, 222, 223, 224, 225, 226, 227, 228, 229, 230, 231, 232, 233, 234, 235, 236, 237, 238, 239, 240, 241, 242, 243, 244, 245, 246, 247, 248, 249, 250, 251, 252, 253, 254, 255, 256, 257, 258, 259, 260, 261, 262, 263, 264, 265, 266, 267, 268, 269, 270, 271, 272, 273, 274, 275, 276, 277, 278, 279, 280, 281, 282, 283, 284, 285, 286, 287, 288, 289, 290, 291, 292, 293, 294, 295, 296, 297, 298, 299, 300, 301, 302, 303, 304, 305, 306, 307, 308, 309, 310, 311, 312, 313, 314, 315, 316, 317, 318, 319, 320, 321, 322, 323, 324, 325, 326, 327, 328, 329, 330, 331, 332, 333, 334, 335, 336, 337, 338, 339, 340, 341, 342, 343, 344, 345, 346, 347, 348, 349, 350, 351, 352, 353, 354, 355, 356, 357, 358, 359], 1.0, 'REPLACE')
_m = ob_smoke_stack_skybox001_reference.modifiers.new('Armature', 'ARMATURE')
_m.object = ob_smoke_stack_skybox001_qc_skeleton

# ---- collection membership
scene.collection.objects.link(ob_smoke_stack_skybox001_qc_skeleton)
scene.collection.objects.link(ob_smoke_stack_skybox001_reference)
col_smoke_stack_skybox001.objects.link(ob_smoke_stack_skybox001_qc_skeleton)
col_smoke_stack_skybox001.objects.link(ob_smoke_stack_skybox001_reference)

# ---- scene / render settings (as saved in the file)
scene.frame_start = 1; scene.frame_end = 250; scene.frame_set(0)
scene.render.engine = 'BLENDER_EEVEE_NEXT'
scene.cycles.use_denoising = False
scene.cycles.samples = 128
scene.cycles.sampling_pattern = 'TABULATED_SOBOL'
scene.cycles.use_adaptive_sampling = False
scene.cycles.use_light_tree = False
scene.view_settings.view_transform = 'Filmic'
bpy.context.view_layer.update()

# ---- added for rendering (the .blend has no active camera and no usable light): camera, sun + grey world if the file has none
cam_auto = bpy.data.cameras.new('AutoCamera')
cam_auto.lens = 50.0
cam_auto.sensor_width = 36.0
cam_auto.clip_end = 1173.25
ob_auto_camera = bpy.data.objects.new('AutoCamera', cam_auto)
scene.collection.objects.link(ob_auto_camera)
ob_auto_camera.location = (66.852, -80.2224, 89.0441)
ob_auto_camera.rotation_euler = (1.09748, -7.21219e-08, 0.694738)
scene.camera = ob_auto_camera
light_auto_sun = bpy.data.lights.new('AutoSun', 'SUN')
light_auto_sun.energy = 3.0
light_auto_sun.angle = 0.0523599
ob_auto_sun = bpy.data.objects.new('AutoSun', light_auto_sun)
scene.collection.objects.link(ob_auto_sun)
ob_auto_sun.rotation_euler = (0.872665, 0.174533, 0.523599)
if scene.world is None:
    world_auto = bpy.data.worlds.new('AutoWorld')
    world_auto.color = (0.3, 0.3, 0.3)
    scene.world = world_auto
bpy.context.view_layer.update()
